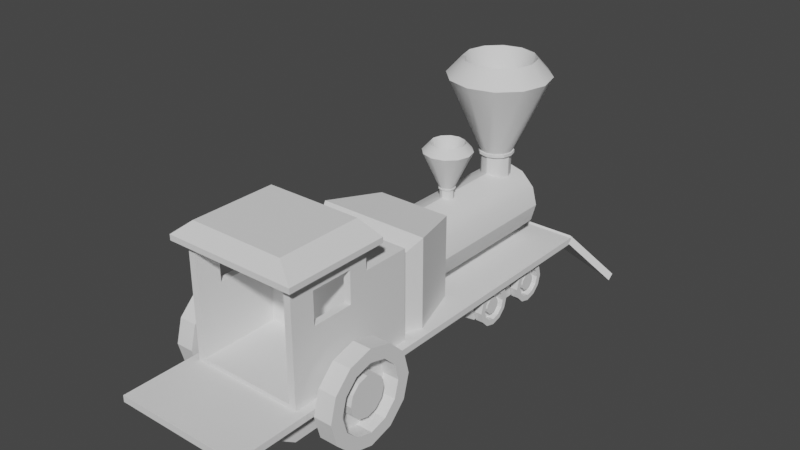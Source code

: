 # Source: train.blend  (saved by Blender 3.3.6; exported with 4.5.12 LTS)
import bpy
from mathutils import Matrix  # noqa: F401  (used for matrix-valued properties, if any)

bpy.ops.wm.read_factory_settings(use_empty=True)
scene = bpy.context.scene
scene.name = 'Scene'

# ---- collections
col_collection = bpy.data.collections.new('Collection'); scene.collection.children.link(col_collection)

# ---- node groups
ng_auto_smooth = bpy.data.node_groups.new('Auto Smooth', 'GeometryNodeTree')
_s = ng_auto_smooth.interface.new_socket(name='Geometry', in_out='OUTPUT', socket_type='NodeSocketGeometry')
_s = ng_auto_smooth.interface.new_socket(name='Geometry', in_out='INPUT', socket_type='NodeSocketGeometry')
_s = ng_auto_smooth.interface.new_socket(name='Angle', in_out='INPUT', socket_type='NodeSocketFloat')
_s.subtype = 'ANGLE'
_s.min_value = 0.0
_s.max_value = 3.142
ng_auto_smooth.is_modifier = True
_N = ng_auto_smooth.nodes; _L = ng_auto_smooth.links
n0 = _N.new('NodeGroupOutput'); n0.name = 'Group Output'; n0.location = (480, -100)
n1 = _N.new('NodeGroupInput'); n1.name = 'Group Input'; n1.location = (-420, -300)
n2 = _N.new('NodeGroupInput'); n2.name = 'Group Input.001'; n2.location = (-60, -100)
n3 = _N.new('GeometryNodeSetShadeSmooth'); n3.name = 'Set Shade Smooth'; n3.location = (120, -100)
n3.domain = 'EDGE'
n4 = _N.new('GeometryNodeSetShadeSmooth'); n4.name = 'Set Shade Smooth.001'; n4.location = (300, -100)
n5 = _N.new('GeometryNodeInputMeshEdgeAngle'); n5.name = 'Edge Angle'; n5.location = (-420, -220)
n6 = _N.new('GeometryNodeInputEdgeSmooth'); n6.name = 'Is Edge Smooth'; n6.location = (-60, -160)
n7 = _N.new('GeometryNodeInputShadeSmooth'); n7.name = 'Is Face Smooth'; n7.location = (-240, -340)
n8 = _N.new('FunctionNodeBooleanMath'); n8.name = 'Boolean Math'; n8.location = (-60, -220)
n9 = _N.new('FunctionNodeCompare'); n9.name = 'Compare'; n9.location = (-240, -180)
n9.operation = 'LESS_EQUAL'
_L.new(n5.outputs[0], n9.inputs[0])
_L.new(n4.outputs[0], n0.inputs[0])
_L.new(n1.outputs[1], n9.inputs[1])
_L.new(n9.outputs[0], n8.inputs[0])
_L.new(n7.outputs[0], n8.inputs[1])
_L.new(n2.outputs[0], n3.inputs[0])
_L.new(n6.outputs[0], n3.inputs[1])
_L.new(n3.outputs[0], n4.inputs[0])
_L.new(n8.outputs[0], n3.inputs[2])
n0.is_active_output = True

# ---- world
world_world = bpy.data.worlds.new('World'); scene.world = world_world
world_world.use_nodes = True; world_world.node_tree.nodes.clear()
_N = world_world.node_tree.nodes; _L = world_world.node_tree.links
n0 = _N.new('ShaderNodeOutputWorld'); n0.name = 'World Output'; n0.location = (300, 300)
n1 = _N.new('ShaderNodeBackground'); n1.name = 'Background'; n1.location = (10, 300)
n1.inputs[0].default_value = (0.05088, 0.05088, 0.05088, 1.0)
_L.new(n1.outputs[0], n0.inputs[0])
n0.is_active_output = True
world_world.color = (0.05088, 0.05088, 0.05088)
world_world.use_sun_shadow = False
world_world.sun_shadow_jitter_overblur = 0.0

# ---- meshes
me_cube_001 = bpy.data.meshes.new('Cube.001')
me_cube_001.from_pydata([(-1.0, -1.0, -1.0), (-1.0, -1.0, 1.0), (-1.0, 1.0, -1.0), (-1.0, 1.0, 1.0), (1.0, -1.0, -1.0), (1.0, -1.0, 1.0), (1.0, 1.0, -1.0), (1.0, 1.0, 1.0)], [], [(0, 1, 3, 2), (2, 3, 7, 6), (6, 7, 5, 4), (4, 5, 1, 0), (2, 6, 4, 0), (7, 3, 1, 5)])
_uv = me_cube_001.uv_layers.new(name='UVMap')
_uv.uv.foreach_set('vector', [0.375, 0.0, 0.625, 0.0, 0.625, 0.25, 0.375, 0.25, 0.375, 0.25, 0.625, 0.25, 0.625, 0.5, 0.375, 0.5, 0.375, 0.5, 0.625, 0.5, 0.625, 0.75, 0.375, 0.75, 0.375, 0.75, 0.625, 0.75, 0.625, 1.0, 0.375, 1.0, 0.125, 0.5, 0.375, 0.5, 0.375, 0.75, 0.125, 0.75, 0.625, 0.5, 0.875, 0.5, 0.875, 0.75, 0.625, 0.75])
me_cube_001.update()
me_cylinder = bpy.data.meshes.new('Cylinder')
me_cylinder.from_pydata([(0.0, 1.0, -1.0), (0.0, 1.0, 4.015), (0.5, 0.866, -1.0), (0.5, 0.866, 4.015), (0.866, 0.5, -1.0), (0.866, 0.5, 4.015), (1.0, 0.0, -1.0), (1.0, 1.318e-07, 4.015), (0.866, -0.5, -1.0), (0.866, -0.5, 4.015), (0.5, -0.866, -1.0), (0.5, -0.866, 4.015), (0.0, -1.0, -1.0), (0.0, -1.0, 4.015), (-0.5, -0.866, -1.0), (-0.5, -0.866, 4.015), (-0.866, -0.5, -1.0), (-0.866, -0.5, 4.015), (-1.0, 0.0, -1.0), (-1.0, 1.318e-07, 4.015), (-0.866, 0.5, -1.0), (-0.866, 0.5, 4.015), (-0.5, 0.866, -1.0), (-0.5, 0.866, 4.015), (0.0, 0.6806, -1.273), (0.3403, 0.5894, -1.273), (0.5894, 0.3403, -1.273), (0.6806, 2.614e-08, -1.273), (0.5894, -0.3403, -1.273), (0.3403, -0.5894, -1.273), (0.0, -0.6806, -1.273), (-0.3403, -0.5894, -1.273), (-0.5894, -0.3403, -1.273), (-0.6806, 2.614e-08, -1.273), (-0.5894, 0.3403, -1.273), (-0.3403, 0.5894, -1.273)], [], [(0, 1, 3, 2), (2, 3, 5, 4), (4, 5, 7, 6), (6, 7, 9, 8), (8, 9, 11, 10), (10, 11, 13, 12), (12, 13, 15, 14), (14, 15, 17, 16), (16, 17, 19, 18), (18, 19, 21, 20), (3, 1, 23, 21, 19, 17, 15, 13, 11, 9, 7, 5), (20, 21, 23, 22), (22, 23, 1, 0), (22, 0, 24, 35), (24, 25, 26, 27, 28, 29, 30, 31, 32, 33, 34, 35), (0, 2, 25, 24), (4, 6, 27, 26), (20, 22, 35, 34), (2, 4, 26, 25), (18, 20, 34, 33), (16, 18, 33, 32), (14, 16, 32, 31), (12, 14, 31, 30), (10, 12, 30, 29), (8, 10, 29, 28), (6, 8, 28, 27)])
me_cylinder.polygons.foreach_set('use_smooth', [True] * 26)
_uv = me_cylinder.uv_layers.new(name='UVMap')
_uv.uv.foreach_set('vector', [1.0, 0.5, 1.0, 1.0, 0.9167, 1.0, 0.9167, 0.5, 0.9167, 0.5, 0.9167, 1.0, 0.8333, 1.0, 0.8333, 0.5, 0.8333, 0.5, 0.8333, 1.0, 0.75, 1.0, 0.75, 0.5, 0.75, 0.5, 0.75, 1.0, 0.6667, 1.0, 0.6667, 0.5, 0.6667, 0.5, 0.6667, 1.0, 0.5833, 1.0, 0.5833, 0.5, 0.5833, 0.5, 0.5833, 1.0, 0.5, 1.0, 0.5, 0.5, 0.5, 0.5, 0.5, 1.0, 0.4167, 1.0, 0.4167, 0.5, 0.4167, 0.5, 0.4167, 1.0, 0.3333, 1.0, 0.3333, 0.5, 0.3333, 0.5, 0.3333, 1.0, 0.25, 1.0, 0.25, 0.5, 0.25, 0.5, 0.25, 1.0, 0.1667, 1.0, 0.1667, 0.5, 0.37, 0.4578, 0.25, 0.49, 0.13, 0.4578, 0.04215, 0.37, 0.01, 0.25, 0.04215, 0.13, 0.13, 0.04215, 0.25, 0.01, 0.37, 0.04215, 0.4578, 0.13, 0.49, 0.25, 0.4578, 0.37, 0.1667, 0.5, 0.1667, 1.0, 0.08333, 1.0, 0.08333, 0.5, 0.08333, 0.5, 0.08333, 1.0, 7.451e-08, 1.0, 7.451e-08, 0.5, 0.08333, 0.5, 7.451e-08, 0.5, 7.451e-08, 0.5, 0.08333, 0.5, 0.75, 0.49, 0.87, 0.4578, 0.9578, 0.37, 0.99, 0.25, 0.9578, 0.13, 0.87, 0.04215, 0.75, 0.01, 0.63, 0.04215, 0.5422, 0.13, 0.51, 0.25, 0.5422, 0.37, 0.63, 0.4578, 1.0, 0.5, 0.9167, 0.5, 0.9167, 0.5, 1.0, 0.5, 0.8333, 0.5, 0.75, 0.5, 0.75, 0.5, 0.8333, 0.5, 0.1667, 0.5, 0.08333, 0.5, 0.08333, 0.5, 0.1667, 0.5, 0.9167, 0.5, 0.8333, 0.5, 0.8333, 0.5, 0.9167, 0.5, 0.25, 0.5, 0.1667, 0.5, 0.1667, 0.5, 0.25, 0.5, 0.3333, 0.5, 0.25, 0.5, 0.25, 0.5, 0.3333, 0.5, 0.4167, 0.5, 0.3333, 0.5, 0.3333, 0.5, 0.4167, 0.5, 0.5, 0.5, 0.4167, 0.5, 0.4167, 0.5, 0.5, 0.5, 0.5833, 0.5, 0.5, 0.5, 0.5, 0.5, 0.5833, 0.5, 0.6667, 0.5, 0.5833, 0.5, 0.5833, 0.5, 0.6667, 0.5, 0.75, 0.5, 0.6667, 0.5, 0.6667, 0.5, 0.75, 0.5])
me_cylinder.update()
me_cube_002 = bpy.data.meshes.new('Cube.002')
me_cube_002.from_pydata([(-1.0, -1.284, -1.0), (-1.0, -1.284, 0.4638), (-0.672, 1.0, -1.0), (-0.8758, -1.376, -0.8892), (-0.672, 1.0, 0.3555), (-0.8758, -1.376, 0.8085), (1.0, -1.284, -1.0), (1.0, -1.284, 0.4638), (0.672, 1.0, -1.0), (0.8758, -1.376, -0.8892), (0.672, 1.0, 0.3555), (0.8758, -1.376, 0.8085), (-1.0, 0.0, -1.0), (-1.0, 0.0, 0.4638), (1.0, 0.0, -1.0), (1.0, 0.0, 0.4638), (-1.0, -2.789, -1.0), (-1.0, -2.789, 0.4638), (1.0, -2.789, -1.0), (1.0, -2.789, 0.4638), (-1.0, -1.284, 0.8462), (1.0, -1.284, 0.8462), (-1.0, -2.789, 0.8462), (1.0, -2.789, 0.8462), (-0.848, -1.284, 1.164), (0.848, -1.284, 1.164), (-0.848, -2.789, 1.164), (0.848, -2.789, 1.164), (1.171, -1.112, 0.8462), (-1.171, -1.112, 0.8462), (1.171, -2.96, 0.8462), (-1.171, -2.96, 0.8462), (1.171, -1.112, 0.9323), (-1.171, -1.112, 0.9323), (1.171, -2.96, 0.9323), (-1.171, -2.96, 0.9323), (1.0, -2.359, 0.4638), (1.0, -1.621, 0.6027), (1.0, -1.621, 0.4638), (1.0, -2.359, 0.6027), (1.0, -2.359, 0.1044), (1.0, -1.621, 0.1044), (-1.0, -1.621, 0.1044), (-1.0, -2.359, 0.4638), (-1.0, -2.359, 0.1044), (-1.0, -1.621, 0.4638), (-1.0, -2.359, 0.6027), (-1.0, -1.621, 0.6027), (-0.8758, -2.789, 0.4638), (0.8758, -2.789, -0.8892), (0.8758, -2.789, 0.4638), (-0.8758, -2.789, -0.8892), (0.8758, -2.789, 0.5057), (0.8758, -2.789, 0.8085), (-0.8758, -2.789, 0.8085), (0.8758, -1.621, 0.1044), (-0.8758, -1.621, 0.1044), (-0.8758, -1.621, 0.6027), (0.8758, -1.621, 0.6027), (0.8758, -2.359, 0.1044), (-0.8758, -2.359, 0.1044), (-0.8758, -2.359, 0.4638), (0.8758, -2.359, 0.4724), (-0.8758, -2.359, 0.6027), (0.8758, -2.359, 0.6027), (0.8767, -0.2814, -0.9884), (-0.8767, -0.2814, -0.9884), (-0.8767, -0.2814, 0.2949), (0.8767, -0.2814, 0.2949), (1.0, -0.4282, -1.0), (-1.0, -0.4282, -1.0), (-1.0, -0.4282, 0.4638), (1.0, -0.4282, 0.4638)], [], [(12, 13, 4, 2), (2, 4, 10, 8), (69, 72, 7, 6), (37, 38, 7, 21, 23, 19, 36, 39), (70, 69, 6, 0), (72, 71, 1, 7), (10, 4, 13, 15), (2, 8, 14, 12), (8, 10, 15, 14), (66, 67, 13, 12), (17, 16, 18, 19, 50, 49, 51, 48), (40, 36, 19, 18, 6, 7, 38, 41), (42, 45, 1, 0, 16, 17, 43, 44), (0, 6, 18, 16), (24, 25, 32, 33), (52, 50, 19, 23, 22, 17, 48, 54, 53), (46, 43, 17, 22, 20, 1, 45, 47), (7, 1, 20, 21), (25, 24, 26, 27), (26, 24, 33, 35), (22, 23, 30, 31), (23, 21, 28, 30), (30, 28, 32, 34), (31, 30, 34, 35), (29, 31, 35, 33), (28, 29, 33, 32), (20, 22, 31, 29), (25, 27, 34, 32), (21, 20, 29, 28), (27, 26, 35, 34), (41, 38, 37, 58, 55), (47, 45, 42, 56, 57), (44, 43, 46, 63, 61, 60), (64, 39, 36, 40, 59, 62), (42, 44, 60, 56), (40, 41, 55, 59), (58, 37, 39, 64), (46, 47, 57, 63), (57, 5, 54, 48, 61, 63), (48, 51, 3, 5, 57, 56, 60, 61), (3, 9, 11, 5), (62, 52, 53, 11, 58, 64), (11, 9, 49, 50, 52, 62, 59, 55, 58), (49, 9, 3, 51), (54, 5, 11, 53), (70, 71, 67, 66), (15, 13, 67, 68), (12, 14, 65, 66), (14, 15, 68, 65), (0, 1, 71, 70), (68, 67, 71, 72), (66, 65, 69, 70), (65, 68, 72, 69)])
me_cube_002.polygons.foreach_set('use_smooth', [1, 1, 1, 1, 1, 1, 1, 1, 1, 1, 1, 1, 1, 1, 1, 1, 1, 1, 1, 1, 1, 1, 1, 1, 1, 1, 1, 1, 1, 1, 0, 0, 0, 0, 0, 0, 0, 0, 0, 0, 0, 0, 0, 0, 0, 1, 1, 1, 1, 1, 1, 1, 1])
_uv = me_cube_002.uv_layers.new(name='UVMap')
_uv.uv.foreach_set('vector', [0.375, 0.125, 0.625, 0.125, 0.625, 0.25, 0.375, 0.25, 0.375, 0.25, 0.625, 0.25, 0.625, 0.5, 0.375, 0.5, 0.375, 0.6667, 0.625, 0.6667, 0.625, 0.75, 0.375, 0.75, 0.625, 0.75, 0.625, 0.75, 0.625, 0.75, 0.625, 0.75, 0.625, 0.75, 0.625, 0.75, 0.625, 0.75, 0.625, 0.75, 0.125, 0.6667, 0.375, 0.6667, 0.375, 0.75, 0.125, 0.75, 0.625, 0.6667, 0.875, 0.6667, 0.875, 0.75, 0.625, 0.75, 0.625, 0.5, 0.875, 0.5, 0.875, 0.625, 0.625, 0.625, 0.125, 0.5, 0.375, 0.5, 0.375, 0.625, 0.125, 0.625, 0.375, 0.5, 0.625, 0.5, 0.625, 0.625, 0.375, 0.625, 0.375, 0.0976, 0.625, 0.0976, 0.625, 0.125, 0.375, 0.125, 0.625, 1.0, 0.375, 1.0, 0.375, 0.75, 0.625, 0.75, 0.625, 0.7655, 0.3939, 0.7655, 0.3939, 0.9845, 0.625, 0.9845, 0.5636, 0.75, 0.625, 0.75, 0.625, 0.75, 0.375, 0.75, 0.375, 0.75, 0.625, 0.75, 0.625, 0.75, 0.5636, 0.75, 0.5636, 0.0, 0.625, 0.0, 0.625, 0.0, 0.375, 0.0, 0.375, 0.0, 0.625, 0.0, 0.625, 0.0, 0.5636, 0.0, 0.125, 0.75, 0.375, 0.75, 0.375, 0.75, 0.125, 0.75, 0.875, 0.75, 0.625, 0.75, 0.625, 0.75, 0.875, 0.75, 0.625, 0.7655, 0.625, 0.7655, 0.625, 0.75, 0.625, 0.75, 0.625, 1.0, 0.625, 1.0, 0.625, 0.9845, 0.625, 0.9845, 0.625, 0.7655, 0.625, 0.0, 0.625, 0.0, 0.625, 0.0, 0.625, 0.0, 0.625, 0.0, 0.625, 0.0, 0.625, 0.0, 0.625, 0.0, 0.625, 0.75, 0.875, 0.75, 0.875, 0.75, 0.625, 0.75, 0.625, 0.75, 0.875, 0.75, 0.875, 0.75, 0.625, 0.75, 0.875, 0.75, 0.875, 0.75, 0.875, 0.75, 0.875, 0.75, 0.625, 1.0, 0.625, 0.75, 0.625, 0.75, 0.625, 1.0, 0.625, 0.75, 0.625, 0.75, 0.625, 0.75, 0.625, 0.75, 0.625, 0.75, 0.625, 0.75, 0.625, 0.75, 0.625, 0.75, 0.625, 1.0, 0.625, 0.75, 0.625, 0.75, 0.625, 1.0, 0.625, 0.0, 0.625, 0.0, 0.625, 0.0, 0.625, 0.0, 0.625, 0.75, 0.875, 0.75, 0.875, 0.75, 0.625, 0.75, 0.625, 0.0, 0.625, 0.0, 0.625, 0.0, 0.625, 0.0, 0.625, 0.75, 0.625, 0.75, 0.625, 0.75, 0.625, 0.75, 0.625, 0.75, 0.875, 0.75, 0.875, 0.75, 0.625, 0.75, 0.625, 0.75, 0.875, 0.75, 0.875, 0.75, 0.625, 0.75, 0.375, 0.4429, 0.5553, 0.4429, 0.625, 0.4429, 0.625, 0.4345, 0.375, 0.4345, 0.625, 0.3071, 0.5553, 0.3071, 0.375, 0.3071, 0.375, 0.3155, 0.625, 0.3155, 0.375, 0.9429, 0.5553, 0.9429, 0.625, 0.9429, 0.625, 0.9345, 0.5553, 0.9345, 0.375, 0.9345, 0.625, 0.8155, 0.625, 0.8071, 0.5553, 0.8071, 0.375, 0.8071, 0.375, 0.8155, 0.5597, 0.8155, 0.1821, 0.5, 0.1821, 0.75, 0.1905, 0.75, 0.1905, 0.5, 0.3179, 0.75, 0.3179, 0.5, 0.3095, 0.5, 0.3095, 0.75, 0.6905, 0.5, 0.6821, 0.5, 0.6821, 0.75, 0.6905, 0.75, 0.8179, 0.75, 0.8179, 0.5, 0.8095, 0.5, 0.8095, 0.75, 0.5947, 0.2144, 0.625, 0.25, 0.625, 0.0446, 0.5742, 0.0446, 0.5742, 0.1071, 0.5947, 0.1071, 0.5742, 0.0446, 0.375, 0.0446, 0.375, 0.25, 0.625, 0.25, 0.5947, 0.2144, 0.5213, 0.2144, 0.5213, 0.1071, 0.5742, 0.1071, 0.375, 0.25, 0.375, 0.5, 0.625, 0.5, 0.625, 0.25, 0.5755, 0.6429, 0.5804, 0.7054, 0.625, 0.7054, 0.625, 0.5, 0.5947, 0.5356, 0.5947, 0.6429, 0.625, 0.5, 0.375, 0.5, 0.375, 0.7054, 0.5742, 0.7054, 0.5804, 0.7054, 0.5755, 0.6429, 0.5213, 0.6429, 0.5213, 0.5356, 0.5947, 0.5356, 0.375, 0.7054, 0.375, 0.5, 0.125, 0.5, 0.125, 0.7054, 0.875, 0.7054, 0.875, 0.5, 0.625, 0.5, 0.625, 0.7054, 0.375, 0.0833, 0.625, 0.0833, 0.625, 0.0976, 0.375, 0.0976, 0.625, 0.625, 0.875, 0.625, 0.875, 0.6524, 0.625, 0.6524, 0.125, 0.625, 0.375, 0.625, 0.375, 0.6524, 0.125, 0.6524, 0.375, 0.625, 0.625, 0.625, 0.625, 0.6524, 0.375, 0.6524, 0.375, 0.0, 0.625, 0.0, 0.625, 0.0833, 0.375, 0.0833, 0.625, 0.6524, 0.875, 0.6524, 0.875, 0.6667, 0.625, 0.6667, 0.125, 0.6524, 0.375, 0.6524, 0.375, 0.6667, 0.125, 0.6667, 0.375, 0.6524, 0.625, 0.6524, 0.625, 0.6667, 0.375, 0.6667])
me_cube_002.materials.append(None)
me_cube_002.update()
me_cylinder_001 = bpy.data.meshes.new('Cylinder.001')
me_cylinder_001.from_pydata([(0.0, 1.0, -1.0), (0.0, 1.0, 1.0), (0.5, 0.866, -1.0), (0.5, 0.866, 1.0), (0.866, 0.5, -1.0), (0.866, 0.5, 1.0), (1.0, 0.0, -1.0), (1.0, 0.0, 1.0), (0.866, -0.5, -1.0), (0.866, -0.5, 1.0), (0.5, -0.866, -1.0), (0.5, -0.866, 1.0), (0.0, -1.0, -1.0), (0.0, -1.0, 1.0), (-0.5, -0.866, -1.0), (-0.5, -0.866, 1.0), (-0.866, -0.5, -1.0), (-0.866, -0.5, 1.0), (-1.0, 0.0, -1.0), (-1.0, 0.0, 1.0), (-0.866, 0.5, -1.0), (-0.866, 0.5, 1.0), (-0.5, 0.866, -1.0), (-0.5, 0.866, 1.0), (0.5866, 1.016, 1.112), (-1.797e-17, 1.173, 1.112), (1.016, 0.5866, 1.112), (1.173, -1.652e-07, 1.112), (1.016, -0.5866, 1.112), (0.5866, -1.016, 1.112), (-1.797e-17, -1.173, 1.112), (-0.5866, -1.016, 1.112), (-1.016, -0.5866, 1.112), (-1.173, -1.652e-07, 1.112), (-1.016, 0.5866, 1.112), (-0.5866, 1.016, 1.112), (0.5866, 1.016, 1.308), (-1.797e-17, 1.173, 1.308), (1.016, 0.5866, 1.308), (1.173, -1.652e-07, 1.308), (1.016, -0.5866, 1.308), (0.5866, -1.016, 1.308), (-1.797e-17, -1.173, 1.308), (-0.5866, -1.016, 1.308), (-1.016, -0.5866, 1.308), (-1.173, -1.652e-07, 1.308), (-1.016, 0.5866, 1.308), (-0.5866, 1.016, 1.308), (0.5332, 0.9235, 1.308), (-8.95e-10, 1.066, 1.308), (0.9235, 0.5332, 1.308), (1.066, -6.324e-08, 1.308), (0.9235, -0.5332, 1.308), (0.5332, -0.9235, 1.308), (-8.95e-10, -1.066, 1.308), (-0.5332, -0.9235, 1.308), (-0.9235, -0.5332, 1.308), (-1.066, -6.324e-08, 1.308), (-0.9235, 0.5332, 1.308), (-0.5332, 0.9235, 1.308), (1.707, 2.957, 6.4), (-2.866e-09, 3.414, 6.4), (2.957, 1.707, 6.4), (3.414, -2.303e-06, 6.4), (2.957, -1.707, 6.4), (1.707, -2.957, 6.4), (-2.866e-09, -3.414, 6.4), (-1.707, -2.957, 6.4), (-2.957, -1.707, 6.4), (-3.414, -2.303e-06, 6.4), (-2.957, 1.707, 6.4), (-1.707, 2.957, 6.4), (1.193, 2.067, 7.545), (-1.087e-08, 2.387, 7.545), (2.067, 1.193, 7.545), (2.387, -2.184e-06, 7.545), (2.067, -1.193, 7.545), (1.193, -2.067, 7.545), (-1.087e-08, -2.387, 7.545), (-1.193, -2.067, 7.545), (-2.067, -1.193, 7.545), (-2.387, -2.184e-06, 7.545), (-2.067, 1.193, 7.545), (-1.193, 2.067, 7.545), (0.2866, 0.4964, 0.02055), (-1.007e-08, 0.5732, 0.02055), (0.4964, 0.2866, 0.02055), (0.5732, -1.974e-06, 0.02055), (0.4964, -0.2866, 0.02055), (0.2866, -0.4964, 0.02055), (-1.007e-08, -0.5732, 0.02055), (-0.2866, -0.4964, 0.02055), (-0.4964, -0.2866, 0.02055), (-0.5732, -1.974e-06, 0.02055), (-0.4964, 0.2866, 0.02055), (-0.2866, 0.4964, 0.02055)], [], [(0, 1, 3, 2), (2, 3, 5, 4), (4, 5, 7, 6), (6, 7, 9, 8), (8, 9, 11, 10), (10, 11, 13, 12), (12, 13, 15, 14), (14, 15, 17, 16), (16, 17, 19, 18), (18, 19, 21, 20), (15, 13, 30, 31), (20, 21, 23, 22), (22, 23, 1, 0), (0, 2, 4, 6, 8, 10, 12, 14, 16, 18, 20, 22), (26, 24, 36, 38), (13, 11, 29, 30), (11, 9, 28, 29), (9, 7, 27, 28), (1, 23, 35, 25), (3, 1, 25, 24), (7, 5, 26, 27), (23, 21, 34, 35), (5, 3, 24, 26), (21, 19, 33, 34), (19, 17, 32, 33), (17, 15, 31, 32), (37, 47, 59, 49), (33, 32, 44, 45), (30, 29, 41, 42), (27, 26, 38, 39), (34, 33, 45, 46), (31, 30, 42, 43), (28, 27, 39, 40), (35, 34, 46, 47), (24, 25, 37, 36), (32, 31, 43, 44), (29, 28, 40, 41), (25, 35, 47, 37), (53, 52, 64, 65), (38, 36, 48, 50), (45, 44, 56, 57), (42, 41, 53, 54), (39, 38, 50, 51), (46, 45, 57, 58), (43, 42, 54, 55), (40, 39, 51, 52), (47, 46, 58, 59), (36, 37, 49, 48), (44, 43, 55, 56), (41, 40, 52, 53), (65, 64, 76, 77), (49, 59, 71, 61), (50, 48, 60, 62), (57, 56, 68, 69), (54, 53, 65, 66), (51, 50, 62, 63), (58, 57, 69, 70), (55, 54, 66, 67), (52, 51, 63, 64), (59, 58, 70, 71), (48, 49, 61, 60), (56, 55, 67, 68), (80, 79, 91, 92), (61, 71, 83, 73), (62, 60, 72, 74), (69, 68, 80, 81), (66, 65, 77, 78), (63, 62, 74, 75), (70, 69, 81, 82), (67, 66, 78, 79), (64, 63, 75, 76), (71, 70, 82, 83), (60, 61, 73, 72), (68, 67, 79, 80), (84, 85, 95, 94, 93, 92, 91, 90, 89, 88, 87, 86), (77, 76, 88, 89), (73, 83, 95, 85), (74, 72, 84, 86), (81, 80, 92, 93), (78, 77, 89, 90), (75, 74, 86, 87), (82, 81, 93, 94), (79, 78, 90, 91), (76, 75, 87, 88), (83, 82, 94, 95), (72, 73, 85, 84)])
me_cylinder_001.polygons.foreach_set('use_smooth', [True] * 86)
_uv = me_cylinder_001.uv_layers.new(name='UVMap')
_uv.uv.foreach_set('vector', [1.0, 0.5, 1.0, 1.0, 0.9167, 1.0, 0.9167, 0.5, 0.9167, 0.5, 0.9167, 1.0, 0.8333, 1.0, 0.8333, 0.5, 0.8333, 0.5, 0.8333, 1.0, 0.75, 1.0, 0.75, 0.5, 0.75, 0.5, 0.75, 1.0, 0.6667, 1.0, 0.6667, 0.5, 0.6667, 0.5, 0.6667, 1.0, 0.5833, 1.0, 0.5833, 0.5, 0.5833, 0.5, 0.5833, 1.0, 0.5, 1.0, 0.5, 0.5, 0.5, 0.5, 0.5, 1.0, 0.4167, 1.0, 0.4167, 0.5, 0.4167, 0.5, 0.4167, 1.0, 0.3333, 1.0, 0.3333, 0.5, 0.3333, 0.5, 0.3333, 1.0, 0.25, 1.0, 0.25, 0.5, 0.25, 0.5, 0.25, 1.0, 0.1667, 1.0, 0.1667, 0.5, 0.4167, 1.0, 0.5, 1.0, 0.5, 1.0, 0.4167, 1.0, 0.1667, 0.5, 0.1667, 1.0, 0.08333, 1.0, 0.08333, 0.5, 0.08333, 0.5, 0.08333, 1.0, 7.451e-08, 1.0, 7.451e-08, 0.5, 0.75, 0.49, 0.87, 0.4578, 0.9578, 0.37, 0.99, 0.25, 0.9578, 0.13, 0.87, 0.04215, 0.75, 0.01, 0.63, 0.04215, 0.5422, 0.13, 0.51, 0.25, 0.5422, 0.37, 0.63, 0.4578, 0.8333, 1.0, 0.9167, 1.0, 0.9167, 1.0, 0.8333, 1.0, 0.5, 1.0, 0.5833, 1.0, 0.5833, 1.0, 0.5, 1.0, 0.5833, 1.0, 0.6667, 1.0, 0.6667, 1.0, 0.5833, 1.0, 0.6667, 1.0, 0.75, 1.0, 0.75, 1.0, 0.6667, 1.0, 7.451e-08, 1.0, 0.08333, 1.0, 0.08333, 1.0, 7.451e-08, 1.0, 0.9167, 1.0, 1.0, 1.0, 1.0, 1.0, 0.9167, 1.0, 0.75, 1.0, 0.8333, 1.0, 0.8333, 1.0, 0.75, 1.0, 0.08333, 1.0, 0.1667, 1.0, 0.1667, 1.0, 0.08333, 1.0, 0.8333, 1.0, 0.9167, 1.0, 0.9167, 1.0, 0.8333, 1.0, 0.1667, 1.0, 0.25, 1.0, 0.25, 1.0, 0.1667, 1.0, 0.25, 1.0, 0.3333, 1.0, 0.3333, 1.0, 0.25, 1.0, 0.3333, 1.0, 0.4167, 1.0, 0.4167, 1.0, 0.3333, 1.0, 7.451e-08, 1.0, 0.08333, 1.0, 0.08333, 1.0, 7.451e-08, 1.0, 0.25, 1.0, 0.3333, 1.0, 0.3333, 1.0, 0.25, 1.0, 0.5, 1.0, 0.5833, 1.0, 0.5833, 1.0, 0.5, 1.0, 0.75, 1.0, 0.8333, 1.0, 0.8333, 1.0, 0.75, 1.0, 0.1667, 1.0, 0.25, 1.0, 0.25, 1.0, 0.1667, 1.0, 0.4167, 1.0, 0.5, 1.0, 0.5, 1.0, 0.4167, 1.0, 0.6667, 1.0, 0.75, 1.0, 0.75, 1.0, 0.6667, 1.0, 0.08333, 1.0, 0.1667, 1.0, 0.1667, 1.0, 0.08333, 1.0, 0.9167, 1.0, 1.0, 1.0, 1.0, 1.0, 0.9167, 1.0, 0.3333, 1.0, 0.4167, 1.0, 0.4167, 1.0, 0.3333, 1.0, 0.5833, 1.0, 0.6667, 1.0, 0.6667, 1.0, 0.5833, 1.0, 7.451e-08, 1.0, 0.08333, 1.0, 0.08333, 1.0, 7.451e-08, 1.0, 0.5833, 1.0, 0.6667, 1.0, 0.6667, 1.0, 0.5833, 1.0, 0.8333, 1.0, 0.9167, 1.0, 0.9167, 1.0, 0.8333, 1.0, 0.25, 1.0, 0.3333, 1.0, 0.3333, 1.0, 0.25, 1.0, 0.5, 1.0, 0.5833, 1.0, 0.5833, 1.0, 0.5, 1.0, 0.75, 1.0, 0.8333, 1.0, 0.8333, 1.0, 0.75, 1.0, 0.1667, 1.0, 0.25, 1.0, 0.25, 1.0, 0.1667, 1.0, 0.4167, 1.0, 0.5, 1.0, 0.5, 1.0, 0.4167, 1.0, 0.6667, 1.0, 0.75, 1.0, 0.75, 1.0, 0.6667, 1.0, 0.08333, 1.0, 0.1667, 1.0, 0.1667, 1.0, 0.08333, 1.0, 0.9167, 1.0, 1.0, 1.0, 1.0, 1.0, 0.9167, 1.0, 0.3333, 1.0, 0.4167, 1.0, 0.4167, 1.0, 0.3333, 1.0, 0.5833, 1.0, 0.6667, 1.0, 0.6667, 1.0, 0.5833, 1.0, 0.5833, 1.0, 0.6667, 1.0, 0.6667, 1.0, 0.5833, 1.0, 7.451e-08, 1.0, 0.08333, 1.0, 0.08333, 1.0, 7.451e-08, 1.0, 0.8333, 1.0, 0.9167, 1.0, 0.9167, 1.0, 0.8333, 1.0, 0.25, 1.0, 0.3333, 1.0, 0.3333, 1.0, 0.25, 1.0, 0.5, 1.0, 0.5833, 1.0, 0.5833, 1.0, 0.5, 1.0, 0.75, 1.0, 0.8333, 1.0, 0.8333, 1.0, 0.75, 1.0, 0.1667, 1.0, 0.25, 1.0, 0.25, 1.0, 0.1667, 1.0, 0.4167, 1.0, 0.5, 1.0, 0.5, 1.0, 0.4167, 1.0, 0.6667, 1.0, 0.75, 1.0, 0.75, 1.0, 0.6667, 1.0, 0.08333, 1.0, 0.1667, 1.0, 0.1667, 1.0, 0.08333, 1.0, 0.9167, 1.0, 1.0, 1.0, 1.0, 1.0, 0.9167, 1.0, 0.3333, 1.0, 0.4167, 1.0, 0.4167, 1.0, 0.3333, 1.0, 0.3333, 1.0, 0.4167, 1.0, 0.4167, 1.0, 0.3333, 1.0, 7.451e-08, 1.0, 0.08333, 1.0, 0.08333, 1.0, 7.451e-08, 1.0, 0.8333, 1.0, 0.9167, 1.0, 0.9167, 1.0, 0.8333, 1.0, 0.25, 1.0, 0.3333, 1.0, 0.3333, 1.0, 0.25, 1.0, 0.5, 1.0, 0.5833, 1.0, 0.5833, 1.0, 0.5, 1.0, 0.75, 1.0, 0.8333, 1.0, 0.8333, 1.0, 0.75, 1.0, 0.1667, 1.0, 0.25, 1.0, 0.25, 1.0, 0.1667, 1.0, 0.4167, 1.0, 0.5, 1.0, 0.5, 1.0, 0.4167, 1.0, 0.6667, 1.0, 0.75, 1.0, 0.75, 1.0, 0.6667, 1.0, 0.08333, 1.0, 0.1667, 1.0, 0.1667, 1.0, 0.08333, 1.0, 0.9167, 1.0, 1.0, 1.0, 1.0, 1.0, 0.9167, 1.0, 0.3333, 1.0, 0.4167, 1.0, 0.4167, 1.0, 0.3333, 1.0, 0.37, 0.4578, 0.25, 0.49, 0.13, 0.4578, 0.04215, 0.37, 0.01, 0.25, 0.04215, 0.13, 0.13, 0.04215, 0.25, 0.01, 0.37, 0.04215, 0.4578, 0.13, 0.49, 0.25, 0.4578, 0.37, 0.5833, 1.0, 0.6667, 1.0, 0.6667, 1.0, 0.5833, 1.0, 7.451e-08, 1.0, 0.08333, 1.0, 0.08333, 1.0, 7.451e-08, 1.0, 0.8333, 1.0, 0.9167, 1.0, 0.9167, 1.0, 0.8333, 1.0, 0.25, 1.0, 0.3333, 1.0, 0.3333, 1.0, 0.25, 1.0, 0.5, 1.0, 0.5833, 1.0, 0.5833, 1.0, 0.5, 1.0, 0.75, 1.0, 0.8333, 1.0, 0.8333, 1.0, 0.75, 1.0, 0.1667, 1.0, 0.25, 1.0, 0.25, 1.0, 0.1667, 1.0, 0.4167, 1.0, 0.5, 1.0, 0.5, 1.0, 0.4167, 1.0, 0.6667, 1.0, 0.75, 1.0, 0.75, 1.0, 0.6667, 1.0, 0.08333, 1.0, 0.1667, 1.0, 0.1667, 1.0, 0.08333, 1.0, 0.9167, 1.0, 1.0, 1.0, 1.0, 1.0, 0.9167, 1.0])
me_cylinder_001.update()
me_cube_004 = bpy.data.meshes.new('Cube.004')
me_cube_004.from_pydata([(2.147, -1.188, 0.007695), (2.147, -0.9711, 1.19), (3.245, -0.005448, -11.97), (3.245, 0.2116, -10.79), (0.0, 1.275, -11.97), (0.0, 1.492, -10.79), (0.0, -1.188, 0.007695), (0.0, -0.9711, 1.19)], [], [(4, 5, 3, 2), (2, 3, 1, 0), (4, 2, 0, 6), (3, 5, 7, 1), (0, 1, 7, 6)])
_uv = me_cube_004.uv_layers.new(name='UVMap')
_uv.uv.foreach_set('vector', [0.375, 0.375, 0.625, 0.375, 0.625, 0.5, 0.375, 0.5, 0.375, 0.5, 0.625, 0.5, 0.625, 0.75, 0.375, 0.75, 0.25, 0.5, 0.375, 0.5, 0.375, 0.75, 0.25, 0.75, 0.625, 0.5, 0.75, 0.5, 0.75, 0.75, 0.625, 0.75, 0.375, 0.75, 0.625, 0.75, 0.625, 0.875, 0.375, 0.875])
me_cube_004.update()
me_cube_005 = bpy.data.meshes.new('Cube.005')
me_cube_005.from_pydata([(-1.0, -2.317, -0.06139), (-1.0, -3.898, 1.0), (-1.0, 0.4927, -0.06139), (-1.0, 2.073, 1.0), (1.0, -2.317, -0.06139), (1.0, -3.898, 1.0), (1.0, 0.4927, -0.06139), (1.0, 2.073, 1.0), (-1.0, -10.41, -0.06139), (-1.0, -11.99, 1.0), (-1.0, -7.597, -0.06139), (-1.0, -6.016, 1.0), (1.0, -10.41, -0.06139), (1.0, -11.99, 1.0), (1.0, -7.597, -0.06139), (1.0, -6.016, 1.0)], [], [(0, 1, 3, 2), (2, 3, 7, 6), (6, 7, 5, 4), (4, 5, 1, 0), (2, 6, 4, 0), (7, 3, 1, 5), (8, 9, 11, 10), (10, 11, 15, 14), (14, 15, 13, 12), (12, 13, 9, 8), (10, 14, 12, 8), (15, 11, 9, 13)])
_uv = me_cube_005.uv_layers.new(name='UVMap')
_uv.uv.foreach_set('vector', [0.375, 0.0, 0.625, 0.0, 0.625, 0.25, 0.375, 0.25, 0.375, 0.25, 0.625, 0.25, 0.625, 0.5, 0.375, 0.5, 0.375, 0.5, 0.625, 0.5, 0.625, 0.75, 0.375, 0.75, 0.375, 0.75, 0.625, 0.75, 0.625, 1.0, 0.375, 1.0, 0.125, 0.5, 0.375, 0.5, 0.375, 0.75, 0.125, 0.75, 0.625, 0.5, 0.875, 0.5, 0.875, 0.75, 0.625, 0.75, 0.375, 0.0, 0.625, 0.0, 0.625, 0.25, 0.375, 0.25, 0.375, 0.25, 0.625, 0.25, 0.625, 0.5, 0.375, 0.5, 0.375, 0.5, 0.625, 0.5, 0.625, 0.75, 0.375, 0.75, 0.375, 0.75, 0.625, 0.75, 0.625, 1.0, 0.375, 1.0, 0.125, 0.5, 0.375, 0.5, 0.375, 0.75, 0.125, 0.75, 0.625, 0.5, 0.875, 0.5, 0.875, 0.75, 0.625, 0.75])
me_cube_005.update()
me_cylinder_002 = bpy.data.meshes.new('Cylinder.002')
me_cylinder_002.from_pydata([(-2.025e-07, 1.0, -14.91), (-2.025e-07, 1.0, -12.91), (0.5, 0.866, -14.91), (0.5, 0.866, -12.91), (0.866, 0.5, -14.91), (0.866, 0.5, -12.91), (1.0, 0.0, -14.91), (1.0, 0.0, -12.91), (0.866, -0.5, -14.91), (0.866, -0.5, -12.91), (0.5, -0.866, -14.91), (0.5, -0.866, -12.91), (-2.025e-07, -1.0, -14.91), (-2.025e-07, -1.0, -12.91), (-0.5, -0.866, -14.91), (-0.5, -0.866, -12.91), (-0.866, -0.5, -14.91), (-0.866, -0.5, -12.91), (-1.0, 0.0, -14.91), (-1.0, 0.0, -12.91), (-0.866, 0.5, -14.91), (-0.866, 0.5, -12.91), (-0.5, 0.866, -14.91), (-0.5, 0.866, -12.91), (-1.79e-07, 0.7173, -14.91), (0.3587, 0.6212, -14.91), (0.6212, 0.3587, -14.91), (0.7173, 0.0, -14.91), (0.6212, -0.3587, -14.91), (0.3587, -0.6212, -14.91), (-1.79e-07, -0.7173, -14.91), (-0.3587, -0.6212, -14.91), (-0.6212, -0.3587, -14.91), (-0.7173, 0.0, -14.91), (-0.6212, 0.3587, -14.91), (-0.3587, 0.6212, -14.91), (-1.584e-07, 0.7173, -13.12), (0.3587, 0.6212, -13.12), (0.6212, 0.3587, -13.12), (0.7173, 0.0, -13.12), (0.6212, -0.3587, -13.12), (0.3587, -0.6212, -13.12), (-1.584e-07, -0.7173, -13.12), (-0.3587, -0.6212, -13.12), (-0.6212, -0.3587, -13.12), (-0.7173, 0.0, -13.12), (-0.6212, 0.3587, -13.12), (-0.3587, 0.6212, -13.12), (-1.424e-07, 0.4245, -13.12), (0.2123, 0.3677, -13.12), (0.3677, 0.2123, -13.12), (0.4245, 0.0, -13.12), (0.3677, -0.2123, -13.12), (0.2123, -0.3677, -13.12), (-1.424e-07, -0.4245, -13.12), (-0.2123, -0.3677, -13.12), (-0.3677, -0.2123, -13.12), (-0.4245, 0.0, -13.12), (-0.3677, 0.2123, -13.12), (-0.2123, 0.3677, -13.12), (-1.424e-07, 0.4245, -14.49), (0.2123, 0.3677, -14.49), (0.3677, 0.2123, -14.49), (0.4245, 0.0, -14.49), (0.3677, -0.2123, -14.49), (0.2123, -0.3677, -14.49), (-1.424e-07, -0.4245, -14.49), (-0.2123, -0.3677, -14.49), (-0.3677, -0.2123, -14.49), (-0.4245, 0.0, -14.49), (-0.3677, 0.2123, -14.49), (-0.2123, 0.3677, -14.49)], [], [(0, 1, 3, 2), (2, 3, 5, 4), (4, 5, 7, 6), (6, 7, 9, 8), (8, 9, 11, 10), (10, 11, 13, 12), (12, 13, 15, 14), (14, 15, 17, 16), (16, 17, 19, 18), (18, 19, 21, 20), (3, 1, 23, 21, 19, 17, 15, 13, 11, 9, 7, 5), (20, 21, 23, 22), (22, 23, 1, 0), (22, 0, 24, 35), (29, 30, 42, 41), (0, 2, 25, 24), (4, 6, 27, 26), (20, 22, 35, 34), (2, 4, 26, 25), (18, 20, 34, 33), (16, 18, 33, 32), (14, 16, 32, 31), (12, 14, 31, 30), (10, 12, 30, 29), (8, 10, 29, 28), (6, 8, 28, 27), (38, 39, 51, 50), (26, 27, 39, 38), (33, 34, 46, 45), (30, 31, 43, 42), (27, 28, 40, 39), (34, 35, 47, 46), (24, 25, 37, 36), (31, 32, 44, 43), (28, 29, 41, 40), (35, 24, 36, 47), (25, 26, 38, 37), (32, 33, 45, 44), (53, 54, 66, 65), (45, 46, 58, 57), (42, 43, 55, 54), (39, 40, 52, 51), (46, 47, 59, 58), (36, 37, 49, 48), (43, 44, 56, 55), (40, 41, 53, 52), (47, 36, 48, 59), (37, 38, 50, 49), (44, 45, 57, 56), (41, 42, 54, 53), (60, 61, 62, 63, 64, 65, 66, 67, 68, 69, 70, 71), (50, 51, 63, 62), (57, 58, 70, 69), (54, 55, 67, 66), (51, 52, 64, 63), (58, 59, 71, 70), (48, 49, 61, 60), (55, 56, 68, 67), (52, 53, 65, 64), (59, 48, 60, 71), (49, 50, 62, 61), (56, 57, 69, 68)])
_uv = me_cylinder_002.uv_layers.new(name='UVMap')
_uv.uv.foreach_set('vector', [1.0, 0.5, 1.0, 1.0, 0.9167, 1.0, 0.9167, 0.5, 0.9167, 0.5, 0.9167, 1.0, 0.8333, 1.0, 0.8333, 0.5, 0.8333, 0.5, 0.8333, 1.0, 0.75, 1.0, 0.75, 0.5, 0.75, 0.5, 0.75, 1.0, 0.6667, 1.0, 0.6667, 0.5, 0.6667, 0.5, 0.6667, 1.0, 0.5833, 1.0, 0.5833, 0.5, 0.5833, 0.5, 0.5833, 1.0, 0.5, 1.0, 0.5, 0.5, 0.5, 0.5, 0.5, 1.0, 0.4167, 1.0, 0.4167, 0.5, 0.4167, 0.5, 0.4167, 1.0, 0.3333, 1.0, 0.3333, 0.5, 0.3333, 0.5, 0.3333, 1.0, 0.25, 1.0, 0.25, 0.5, 0.25, 0.5, 0.25, 1.0, 0.1667, 1.0, 0.1667, 0.5, 0.37, 0.4578, 0.25, 0.49, 0.13, 0.4578, 0.04215, 0.37, 0.01, 0.25, 0.04215, 0.13, 0.13, 0.04215, 0.25, 0.01, 0.37, 0.04215, 0.4578, 0.13, 0.49, 0.25, 0.4578, 0.37, 0.1667, 0.5, 0.1667, 1.0, 0.08333, 1.0, 0.08333, 0.5, 0.08333, 0.5, 0.08333, 1.0, 7.451e-08, 1.0, 7.451e-08, 0.5, 0.08333, 0.5, 7.451e-08, 0.5, 7.451e-08, 0.5, 0.08333, 0.5, 0.5833, 0.5, 0.5, 0.5, 0.5, 0.5, 0.5833, 0.5, 1.0, 0.5, 0.9167, 0.5, 0.9167, 0.5, 1.0, 0.5, 0.8333, 0.5, 0.75, 0.5, 0.75, 0.5, 0.8333, 0.5, 0.1667, 0.5, 0.08333, 0.5, 0.08333, 0.5, 0.1667, 0.5, 0.9167, 0.5, 0.8333, 0.5, 0.8333, 0.5, 0.9167, 0.5, 0.25, 0.5, 0.1667, 0.5, 0.1667, 0.5, 0.25, 0.5, 0.3333, 0.5, 0.25, 0.5, 0.25, 0.5, 0.3333, 0.5, 0.4167, 0.5, 0.3333, 0.5, 0.3333, 0.5, 0.4167, 0.5, 0.5, 0.5, 0.4167, 0.5, 0.4167, 0.5, 0.5, 0.5, 0.5833, 0.5, 0.5, 0.5, 0.5, 0.5, 0.5833, 0.5, 0.6667, 0.5, 0.5833, 0.5, 0.5833, 0.5, 0.6667, 0.5, 0.75, 0.5, 0.6667, 0.5, 0.6667, 0.5, 0.75, 0.5, 0.8333, 0.5, 0.75, 0.5, 0.75, 0.5, 0.8333, 0.5, 0.8333, 0.5, 0.75, 0.5, 0.75, 0.5, 0.8333, 0.5, 0.25, 0.5, 0.1667, 0.5, 0.1667, 0.5, 0.25, 0.5, 0.5, 0.5, 0.4167, 0.5, 0.4167, 0.5, 0.5, 0.5, 0.75, 0.5, 0.6667, 0.5, 0.6667, 0.5, 0.75, 0.5, 0.1667, 0.5, 0.08333, 0.5, 0.08333, 0.5, 0.1667, 0.5, 1.0, 0.5, 0.9167, 0.5, 0.9167, 0.5, 1.0, 0.5, 0.4167, 0.5, 0.3333, 0.5, 0.3333, 0.5, 0.4167, 0.5, 0.6667, 0.5, 0.5833, 0.5, 0.5833, 0.5, 0.6667, 0.5, 0.08333, 0.5, 7.451e-08, 0.5, 7.451e-08, 0.5, 0.08333, 0.5, 0.9167, 0.5, 0.8333, 0.5, 0.8333, 0.5, 0.9167, 0.5, 0.3333, 0.5, 0.25, 0.5, 0.25, 0.5, 0.3333, 0.5, 0.5833, 0.5, 0.5, 0.5, 0.5, 0.5, 0.5833, 0.5, 0.25, 0.5, 0.1667, 0.5, 0.1667, 0.5, 0.25, 0.5, 0.5, 0.5, 0.4167, 0.5, 0.4167, 0.5, 0.5, 0.5, 0.75, 0.5, 0.6667, 0.5, 0.6667, 0.5, 0.75, 0.5, 0.1667, 0.5, 0.08333, 0.5, 0.08333, 0.5, 0.1667, 0.5, 1.0, 0.5, 0.9167, 0.5, 0.9167, 0.5, 1.0, 0.5, 0.4167, 0.5, 0.3333, 0.5, 0.3333, 0.5, 0.4167, 0.5, 0.6667, 0.5, 0.5833, 0.5, 0.5833, 0.5, 0.6667, 0.5, 0.08333, 0.5, 7.451e-08, 0.5, 7.451e-08, 0.5, 0.08333, 0.5, 0.9167, 0.5, 0.8333, 0.5, 0.8333, 0.5, 0.9167, 0.5, 0.3333, 0.5, 0.25, 0.5, 0.25, 0.5, 0.3333, 0.5, 0.5833, 0.5, 0.5, 0.5, 0.5, 0.5, 0.5833, 0.5, 0.75, 0.49, 0.87, 0.4578, 0.9578, 0.37, 0.99, 0.25, 0.9578, 0.13, 0.87, 0.04215, 0.75, 0.01, 0.63, 0.04215, 0.5422, 0.13, 0.51, 0.25, 0.5422, 0.37, 0.63, 0.4578, 0.8333, 0.5, 0.75, 0.5, 0.75, 0.5, 0.8333, 0.5, 0.25, 0.5, 0.1667, 0.5, 0.1667, 0.5, 0.25, 0.5, 0.5, 0.5, 0.4167, 0.5, 0.4167, 0.5, 0.5, 0.5, 0.75, 0.5, 0.6667, 0.5, 0.6667, 0.5, 0.75, 0.5, 0.1667, 0.5, 0.08333, 0.5, 0.08333, 0.5, 0.1667, 0.5, 1.0, 0.5, 0.9167, 0.5, 0.9167, 0.5, 1.0, 0.5, 0.4167, 0.5, 0.3333, 0.5, 0.3333, 0.5, 0.4167, 0.5, 0.6667, 0.5, 0.5833, 0.5, 0.5833, 0.5, 0.6667, 0.5, 0.08333, 0.5, 7.451e-08, 0.5, 7.451e-08, 0.5, 0.08333, 0.5, 0.9167, 0.5, 0.8333, 0.5, 0.8333, 0.5, 0.9167, 0.5, 0.3333, 0.5, 0.25, 0.5, 0.25, 0.5, 0.3333, 0.5])
me_cylinder_002.update()
me_cylinder_003 = bpy.data.meshes.new('Cylinder.003')
me_cylinder_003.from_pydata([(-2.025e-07, 1.0, -14.91), (-2.025e-07, 1.0, -12.91), (0.5, 0.866, -14.91), (0.5, 0.866, -12.91), (0.866, 0.5, -14.91), (0.866, 0.5, -12.91), (1.0, 0.0, -14.91), (1.0, 0.0, -12.91), (0.866, -0.5, -14.91), (0.866, -0.5, -12.91), (0.5, -0.866, -14.91), (0.5, -0.866, -12.91), (-2.025e-07, -1.0, -14.91), (-2.025e-07, -1.0, -12.91), (-0.5, -0.866, -14.91), (-0.5, -0.866, -12.91), (-0.866, -0.5, -14.91), (-0.866, -0.5, -12.91), (-1.0, 0.0, -14.91), (-1.0, 0.0, -12.91), (-0.866, 0.5, -14.91), (-0.866, 0.5, -12.91), (-0.5, 0.866, -14.91), (-0.5, 0.866, -12.91), (-1.79e-07, 0.7173, -14.91), (0.3587, 0.6212, -14.91), (0.6212, 0.3587, -14.91), (0.7173, 0.0, -14.91), (0.6212, -0.3587, -14.91), (0.3587, -0.6212, -14.91), (-1.79e-07, -0.7173, -14.91), (-0.3587, -0.6212, -14.91), (-0.6212, -0.3587, -14.91), (-0.7173, 0.0, -14.91), (-0.6212, 0.3587, -14.91), (-0.3587, 0.6212, -14.91), (-1.584e-07, 0.7173, -13.12), (0.3587, 0.6212, -13.12), (0.6212, 0.3587, -13.12), (0.7173, 0.0, -13.12), (0.6212, -0.3587, -13.12), (0.3587, -0.6212, -13.12), (-1.584e-07, -0.7173, -13.12), (-0.3587, -0.6212, -13.12), (-0.6212, -0.3587, -13.12), (-0.7173, 0.0, -13.12), (-0.6212, 0.3587, -13.12), (-0.3587, 0.6212, -13.12), (-1.424e-07, 0.4245, -13.12), (0.2123, 0.3677, -13.12), (0.3677, 0.2123, -13.12), (0.4245, 0.0, -13.12), (0.3677, -0.2123, -13.12), (0.2123, -0.3677, -13.12), (-1.424e-07, -0.4245, -13.12), (-0.2123, -0.3677, -13.12), (-0.3677, -0.2123, -13.12), (-0.4245, 0.0, -13.12), (-0.3677, 0.2123, -13.12), (-0.2123, 0.3677, -13.12), (-1.424e-07, 0.4245, -14.49), (0.2123, 0.3677, -14.49), (0.3677, 0.2123, -14.49), (0.4245, 0.0, -14.49), (0.3677, -0.2123, -14.49), (0.2123, -0.3677, -14.49), (-1.424e-07, -0.4245, -14.49), (-0.2123, -0.3677, -14.49), (-0.3677, -0.2123, -14.49), (-0.4245, 0.0, -14.49), (-0.3677, 0.2123, -14.49), (-0.2123, 0.3677, -14.49)], [], [(0, 1, 3, 2), (2, 3, 5, 4), (4, 5, 7, 6), (6, 7, 9, 8), (8, 9, 11, 10), (10, 11, 13, 12), (12, 13, 15, 14), (14, 15, 17, 16), (16, 17, 19, 18), (18, 19, 21, 20), (3, 1, 23, 21, 19, 17, 15, 13, 11, 9, 7, 5), (20, 21, 23, 22), (22, 23, 1, 0), (22, 0, 24, 35), (29, 30, 42, 41), (0, 2, 25, 24), (4, 6, 27, 26), (20, 22, 35, 34), (2, 4, 26, 25), (18, 20, 34, 33), (16, 18, 33, 32), (14, 16, 32, 31), (12, 14, 31, 30), (10, 12, 30, 29), (8, 10, 29, 28), (6, 8, 28, 27), (38, 39, 51, 50), (26, 27, 39, 38), (33, 34, 46, 45), (30, 31, 43, 42), (27, 28, 40, 39), (34, 35, 47, 46), (24, 25, 37, 36), (31, 32, 44, 43), (28, 29, 41, 40), (35, 24, 36, 47), (25, 26, 38, 37), (32, 33, 45, 44), (53, 54, 66, 65), (45, 46, 58, 57), (42, 43, 55, 54), (39, 40, 52, 51), (46, 47, 59, 58), (36, 37, 49, 48), (43, 44, 56, 55), (40, 41, 53, 52), (47, 36, 48, 59), (37, 38, 50, 49), (44, 45, 57, 56), (41, 42, 54, 53), (60, 61, 62, 63, 64, 65, 66, 67, 68, 69, 70, 71), (50, 51, 63, 62), (57, 58, 70, 69), (54, 55, 67, 66), (51, 52, 64, 63), (58, 59, 71, 70), (48, 49, 61, 60), (55, 56, 68, 67), (52, 53, 65, 64), (59, 48, 60, 71), (49, 50, 62, 61), (56, 57, 69, 68)])
_uv = me_cylinder_003.uv_layers.new(name='UVMap')
_uv.uv.foreach_set('vector', [1.0, 0.5, 1.0, 1.0, 0.9167, 1.0, 0.9167, 0.5, 0.9167, 0.5, 0.9167, 1.0, 0.8333, 1.0, 0.8333, 0.5, 0.8333, 0.5, 0.8333, 1.0, 0.75, 1.0, 0.75, 0.5, 0.75, 0.5, 0.75, 1.0, 0.6667, 1.0, 0.6667, 0.5, 0.6667, 0.5, 0.6667, 1.0, 0.5833, 1.0, 0.5833, 0.5, 0.5833, 0.5, 0.5833, 1.0, 0.5, 1.0, 0.5, 0.5, 0.5, 0.5, 0.5, 1.0, 0.4167, 1.0, 0.4167, 0.5, 0.4167, 0.5, 0.4167, 1.0, 0.3333, 1.0, 0.3333, 0.5, 0.3333, 0.5, 0.3333, 1.0, 0.25, 1.0, 0.25, 0.5, 0.25, 0.5, 0.25, 1.0, 0.1667, 1.0, 0.1667, 0.5, 0.37, 0.4578, 0.25, 0.49, 0.13, 0.4578, 0.04215, 0.37, 0.01, 0.25, 0.04215, 0.13, 0.13, 0.04215, 0.25, 0.01, 0.37, 0.04215, 0.4578, 0.13, 0.49, 0.25, 0.4578, 0.37, 0.1667, 0.5, 0.1667, 1.0, 0.08333, 1.0, 0.08333, 0.5, 0.08333, 0.5, 0.08333, 1.0, 7.451e-08, 1.0, 7.451e-08, 0.5, 0.08333, 0.5, 7.451e-08, 0.5, 7.451e-08, 0.5, 0.08333, 0.5, 0.5833, 0.5, 0.5, 0.5, 0.5, 0.5, 0.5833, 0.5, 1.0, 0.5, 0.9167, 0.5, 0.9167, 0.5, 1.0, 0.5, 0.8333, 0.5, 0.75, 0.5, 0.75, 0.5, 0.8333, 0.5, 0.1667, 0.5, 0.08333, 0.5, 0.08333, 0.5, 0.1667, 0.5, 0.9167, 0.5, 0.8333, 0.5, 0.8333, 0.5, 0.9167, 0.5, 0.25, 0.5, 0.1667, 0.5, 0.1667, 0.5, 0.25, 0.5, 0.3333, 0.5, 0.25, 0.5, 0.25, 0.5, 0.3333, 0.5, 0.4167, 0.5, 0.3333, 0.5, 0.3333, 0.5, 0.4167, 0.5, 0.5, 0.5, 0.4167, 0.5, 0.4167, 0.5, 0.5, 0.5, 0.5833, 0.5, 0.5, 0.5, 0.5, 0.5, 0.5833, 0.5, 0.6667, 0.5, 0.5833, 0.5, 0.5833, 0.5, 0.6667, 0.5, 0.75, 0.5, 0.6667, 0.5, 0.6667, 0.5, 0.75, 0.5, 0.8333, 0.5, 0.75, 0.5, 0.75, 0.5, 0.8333, 0.5, 0.8333, 0.5, 0.75, 0.5, 0.75, 0.5, 0.8333, 0.5, 0.25, 0.5, 0.1667, 0.5, 0.1667, 0.5, 0.25, 0.5, 0.5, 0.5, 0.4167, 0.5, 0.4167, 0.5, 0.5, 0.5, 0.75, 0.5, 0.6667, 0.5, 0.6667, 0.5, 0.75, 0.5, 0.1667, 0.5, 0.08333, 0.5, 0.08333, 0.5, 0.1667, 0.5, 1.0, 0.5, 0.9167, 0.5, 0.9167, 0.5, 1.0, 0.5, 0.4167, 0.5, 0.3333, 0.5, 0.3333, 0.5, 0.4167, 0.5, 0.6667, 0.5, 0.5833, 0.5, 0.5833, 0.5, 0.6667, 0.5, 0.08333, 0.5, 7.451e-08, 0.5, 7.451e-08, 0.5, 0.08333, 0.5, 0.9167, 0.5, 0.8333, 0.5, 0.8333, 0.5, 0.9167, 0.5, 0.3333, 0.5, 0.25, 0.5, 0.25, 0.5, 0.3333, 0.5, 0.5833, 0.5, 0.5, 0.5, 0.5, 0.5, 0.5833, 0.5, 0.25, 0.5, 0.1667, 0.5, 0.1667, 0.5, 0.25, 0.5, 0.5, 0.5, 0.4167, 0.5, 0.4167, 0.5, 0.5, 0.5, 0.75, 0.5, 0.6667, 0.5, 0.6667, 0.5, 0.75, 0.5, 0.1667, 0.5, 0.08333, 0.5, 0.08333, 0.5, 0.1667, 0.5, 1.0, 0.5, 0.9167, 0.5, 0.9167, 0.5, 1.0, 0.5, 0.4167, 0.5, 0.3333, 0.5, 0.3333, 0.5, 0.4167, 0.5, 0.6667, 0.5, 0.5833, 0.5, 0.5833, 0.5, 0.6667, 0.5, 0.08333, 0.5, 7.451e-08, 0.5, 7.451e-08, 0.5, 0.08333, 0.5, 0.9167, 0.5, 0.8333, 0.5, 0.8333, 0.5, 0.9167, 0.5, 0.3333, 0.5, 0.25, 0.5, 0.25, 0.5, 0.3333, 0.5, 0.5833, 0.5, 0.5, 0.5, 0.5, 0.5, 0.5833, 0.5, 0.75, 0.49, 0.87, 0.4578, 0.9578, 0.37, 0.99, 0.25, 0.9578, 0.13, 0.87, 0.04215, 0.75, 0.01, 0.63, 0.04215, 0.5422, 0.13, 0.51, 0.25, 0.5422, 0.37, 0.63, 0.4578, 0.8333, 0.5, 0.75, 0.5, 0.75, 0.5, 0.8333, 0.5, 0.25, 0.5, 0.1667, 0.5, 0.1667, 0.5, 0.25, 0.5, 0.5, 0.5, 0.4167, 0.5, 0.4167, 0.5, 0.5, 0.5, 0.75, 0.5, 0.6667, 0.5, 0.6667, 0.5, 0.75, 0.5, 0.1667, 0.5, 0.08333, 0.5, 0.08333, 0.5, 0.1667, 0.5, 1.0, 0.5, 0.9167, 0.5, 0.9167, 0.5, 1.0, 0.5, 0.4167, 0.5, 0.3333, 0.5, 0.3333, 0.5, 0.4167, 0.5, 0.6667, 0.5, 0.5833, 0.5, 0.5833, 0.5, 0.6667, 0.5, 0.08333, 0.5, 7.451e-08, 0.5, 7.451e-08, 0.5, 0.08333, 0.5, 0.9167, 0.5, 0.8333, 0.5, 0.8333, 0.5, 0.9167, 0.5, 0.3333, 0.5, 0.25, 0.5, 0.25, 0.5, 0.3333, 0.5])
me_cylinder_003.update()
me_cylinder_004 = bpy.data.meshes.new('Cylinder.004')
me_cylinder_004.from_pydata([(-1.066e-07, 0.6191, -6.149), (-1.066e-07, 0.6191, -4.911), (0.3096, 0.5362, -6.149), (0.3096, 0.5362, -4.911), (0.5362, 0.3096, -6.149), (0.5362, 0.3096, -4.911), (0.6191, -9.081e-08, -6.149), (0.6191, -9.081e-08, -4.911), (0.5362, -0.3096, -6.149), (0.5362, -0.3096, -4.911), (0.3096, -0.5362, -6.149), (0.3096, -0.5362, -4.911), (-1.066e-07, -0.6191, -6.149), (-1.066e-07, -0.6191, -4.911), (-0.3096, -0.5362, -6.149), (-0.3096, -0.5362, -4.911), (-0.5362, -0.3096, -6.149), (-0.5362, -0.3096, -4.911), (-0.6191, -9.081e-08, -6.149), (-0.6191, -9.081e-08, -4.911), (-0.5362, 0.3096, -6.149), (-0.5362, 0.3096, -4.911), (-0.3096, 0.5362, -6.149), (-0.3096, 0.5362, -4.911), (-9.202e-08, 0.4441, -6.149), (0.222, 0.3846, -6.149), (0.3846, 0.222, -6.149), (0.4441, -9.081e-08, -6.149), (0.3846, -0.222, -6.149), (0.222, -0.3846, -6.149), (-9.202e-08, -0.4441, -6.149), (-0.222, -0.3846, -6.149), (-0.3846, -0.222, -6.149), (-0.4441, -9.081e-08, -6.149), (-0.3846, 0.222, -6.149), (-0.222, 0.3846, -6.149), (-7.927e-08, 0.4441, -5.039), (0.222, 0.3846, -5.039), (0.3846, 0.222, -5.039), (0.4441, -9.081e-08, -5.039), (0.3846, -0.222, -5.039), (0.222, -0.3846, -5.039), (-7.927e-08, -0.4441, -5.039), (-0.222, -0.3846, -5.039), (-0.3846, -0.222, -5.039), (-0.4441, -9.081e-08, -5.039), (-0.3846, 0.222, -5.039), (-0.222, 0.3846, -5.039), (-6.938e-08, 0.2628, -5.039), (0.1314, 0.2276, -5.039), (0.2276, 0.1314, -5.039), (0.2628, -9.081e-08, -5.039), (0.2276, -0.1314, -5.039), (0.1314, -0.2276, -5.039), (-6.938e-08, -0.2628, -5.039), (-0.1314, -0.2276, -5.039), (-0.2276, -0.1314, -5.039), (-0.2628, -9.081e-08, -5.039), (-0.2276, 0.1314, -5.039), (-0.1314, 0.2276, -5.039), (-6.938e-08, 0.2628, -5.888), (0.1314, 0.2276, -5.888), (0.2276, 0.1314, -5.888), (0.2628, -9.081e-08, -5.888), (0.2276, -0.1314, -5.888), (0.1314, -0.2276, -5.888), (-6.938e-08, -0.2628, -5.888), (-0.1314, -0.2276, -5.888), (-0.2276, -0.1314, -5.888), (-0.2628, -9.081e-08, -5.888), (-0.2276, 0.1314, -5.888), (-0.1314, 0.2276, -5.888)], [], [(0, 1, 3, 2), (2, 3, 5, 4), (4, 5, 7, 6), (6, 7, 9, 8), (8, 9, 11, 10), (10, 11, 13, 12), (12, 13, 15, 14), (14, 15, 17, 16), (16, 17, 19, 18), (18, 19, 21, 20), (3, 1, 23, 21, 19, 17, 15, 13, 11, 9, 7, 5), (20, 21, 23, 22), (22, 23, 1, 0), (22, 0, 24, 35), (29, 30, 42, 41), (0, 2, 25, 24), (4, 6, 27, 26), (20, 22, 35, 34), (2, 4, 26, 25), (18, 20, 34, 33), (16, 18, 33, 32), (14, 16, 32, 31), (12, 14, 31, 30), (10, 12, 30, 29), (8, 10, 29, 28), (6, 8, 28, 27), (38, 39, 51, 50), (26, 27, 39, 38), (33, 34, 46, 45), (30, 31, 43, 42), (27, 28, 40, 39), (34, 35, 47, 46), (24, 25, 37, 36), (31, 32, 44, 43), (28, 29, 41, 40), (35, 24, 36, 47), (25, 26, 38, 37), (32, 33, 45, 44), (53, 54, 66, 65), (45, 46, 58, 57), (42, 43, 55, 54), (39, 40, 52, 51), (46, 47, 59, 58), (36, 37, 49, 48), (43, 44, 56, 55), (40, 41, 53, 52), (47, 36, 48, 59), (37, 38, 50, 49), (44, 45, 57, 56), (41, 42, 54, 53), (60, 61, 62, 63, 64, 65, 66, 67, 68, 69, 70, 71), (50, 51, 63, 62), (57, 58, 70, 69), (54, 55, 67, 66), (51, 52, 64, 63), (58, 59, 71, 70), (48, 49, 61, 60), (55, 56, 68, 67), (52, 53, 65, 64), (59, 48, 60, 71), (49, 50, 62, 61), (56, 57, 69, 68)])
_uv = me_cylinder_004.uv_layers.new(name='UVMap')
_uv.uv.foreach_set('vector', [1.0, 0.5, 1.0, 1.0, 0.9167, 1.0, 0.9167, 0.5, 0.9167, 0.5, 0.9167, 1.0, 0.8333, 1.0, 0.8333, 0.5, 0.8333, 0.5, 0.8333, 1.0, 0.75, 1.0, 0.75, 0.5, 0.75, 0.5, 0.75, 1.0, 0.6667, 1.0, 0.6667, 0.5, 0.6667, 0.5, 0.6667, 1.0, 0.5833, 1.0, 0.5833, 0.5, 0.5833, 0.5, 0.5833, 1.0, 0.5, 1.0, 0.5, 0.5, 0.5, 0.5, 0.5, 1.0, 0.4167, 1.0, 0.4167, 0.5, 0.4167, 0.5, 0.4167, 1.0, 0.3333, 1.0, 0.3333, 0.5, 0.3333, 0.5, 0.3333, 1.0, 0.25, 1.0, 0.25, 0.5, 0.25, 0.5, 0.25, 1.0, 0.1667, 1.0, 0.1667, 0.5, 0.37, 0.4578, 0.25, 0.49, 0.13, 0.4578, 0.04215, 0.37, 0.01, 0.25, 0.04215, 0.13, 0.13, 0.04215, 0.25, 0.01, 0.37, 0.04215, 0.4578, 0.13, 0.49, 0.25, 0.4578, 0.37, 0.1667, 0.5, 0.1667, 1.0, 0.08333, 1.0, 0.08333, 0.5, 0.08333, 0.5, 0.08333, 1.0, 7.451e-08, 1.0, 7.451e-08, 0.5, 0.08333, 0.5, 7.451e-08, 0.5, 7.451e-08, 0.5, 0.08333, 0.5, 0.5833, 0.5, 0.5, 0.5, 0.5, 0.5, 0.5833, 0.5, 1.0, 0.5, 0.9167, 0.5, 0.9167, 0.5, 1.0, 0.5, 0.8333, 0.5, 0.75, 0.5, 0.75, 0.5, 0.8333, 0.5, 0.1667, 0.5, 0.08333, 0.5, 0.08333, 0.5, 0.1667, 0.5, 0.9167, 0.5, 0.8333, 0.5, 0.8333, 0.5, 0.9167, 0.5, 0.25, 0.5, 0.1667, 0.5, 0.1667, 0.5, 0.25, 0.5, 0.3333, 0.5, 0.25, 0.5, 0.25, 0.5, 0.3333, 0.5, 0.4167, 0.5, 0.3333, 0.5, 0.3333, 0.5, 0.4167, 0.5, 0.5, 0.5, 0.4167, 0.5, 0.4167, 0.5, 0.5, 0.5, 0.5833, 0.5, 0.5, 0.5, 0.5, 0.5, 0.5833, 0.5, 0.6667, 0.5, 0.5833, 0.5, 0.5833, 0.5, 0.6667, 0.5, 0.75, 0.5, 0.6667, 0.5, 0.6667, 0.5, 0.75, 0.5, 0.8333, 0.5, 0.75, 0.5, 0.75, 0.5, 0.8333, 0.5, 0.8333, 0.5, 0.75, 0.5, 0.75, 0.5, 0.8333, 0.5, 0.25, 0.5, 0.1667, 0.5, 0.1667, 0.5, 0.25, 0.5, 0.5, 0.5, 0.4167, 0.5, 0.4167, 0.5, 0.5, 0.5, 0.75, 0.5, 0.6667, 0.5, 0.6667, 0.5, 0.75, 0.5, 0.1667, 0.5, 0.08333, 0.5, 0.08333, 0.5, 0.1667, 0.5, 1.0, 0.5, 0.9167, 0.5, 0.9167, 0.5, 1.0, 0.5, 0.4167, 0.5, 0.3333, 0.5, 0.3333, 0.5, 0.4167, 0.5, 0.6667, 0.5, 0.5833, 0.5, 0.5833, 0.5, 0.6667, 0.5, 0.08333, 0.5, 7.451e-08, 0.5, 7.451e-08, 0.5, 0.08333, 0.5, 0.9167, 0.5, 0.8333, 0.5, 0.8333, 0.5, 0.9167, 0.5, 0.3333, 0.5, 0.25, 0.5, 0.25, 0.5, 0.3333, 0.5, 0.5833, 0.5, 0.5, 0.5, 0.5, 0.5, 0.5833, 0.5, 0.25, 0.5, 0.1667, 0.5, 0.1667, 0.5, 0.25, 0.5, 0.5, 0.5, 0.4167, 0.5, 0.4167, 0.5, 0.5, 0.5, 0.75, 0.5, 0.6667, 0.5, 0.6667, 0.5, 0.75, 0.5, 0.1667, 0.5, 0.08333, 0.5, 0.08333, 0.5, 0.1667, 0.5, 1.0, 0.5, 0.9167, 0.5, 0.9167, 0.5, 1.0, 0.5, 0.4167, 0.5, 0.3333, 0.5, 0.3333, 0.5, 0.4167, 0.5, 0.6667, 0.5, 0.5833, 0.5, 0.5833, 0.5, 0.6667, 0.5, 0.08333, 0.5, 7.451e-08, 0.5, 7.451e-08, 0.5, 0.08333, 0.5, 0.9167, 0.5, 0.8333, 0.5, 0.8333, 0.5, 0.9167, 0.5, 0.3333, 0.5, 0.25, 0.5, 0.25, 0.5, 0.3333, 0.5, 0.5833, 0.5, 0.5, 0.5, 0.5, 0.5, 0.5833, 0.5, 0.75, 0.49, 0.87, 0.4578, 0.9578, 0.37, 0.99, 0.25, 0.9578, 0.13, 0.87, 0.04215, 0.75, 0.01, 0.63, 0.04215, 0.5422, 0.13, 0.51, 0.25, 0.5422, 0.37, 0.63, 0.4578, 0.8333, 0.5, 0.75, 0.5, 0.75, 0.5, 0.8333, 0.5, 0.25, 0.5, 0.1667, 0.5, 0.1667, 0.5, 0.25, 0.5, 0.5, 0.5, 0.4167, 0.5, 0.4167, 0.5, 0.5, 0.5, 0.75, 0.5, 0.6667, 0.5, 0.6667, 0.5, 0.75, 0.5, 0.1667, 0.5, 0.08333, 0.5, 0.08333, 0.5, 0.1667, 0.5, 1.0, 0.5, 0.9167, 0.5, 0.9167, 0.5, 1.0, 0.5, 0.4167, 0.5, 0.3333, 0.5, 0.3333, 0.5, 0.4167, 0.5, 0.6667, 0.5, 0.5833, 0.5, 0.5833, 0.5, 0.6667, 0.5, 0.08333, 0.5, 7.451e-08, 0.5, 7.451e-08, 0.5, 0.08333, 0.5, 0.9167, 0.5, 0.8333, 0.5, 0.8333, 0.5, 0.9167, 0.5, 0.3333, 0.5, 0.25, 0.5, 0.25, 0.5, 0.3333, 0.5])
me_cylinder_004.update()
me_cylinder_005 = bpy.data.meshes.new('Cylinder.005')
me_cylinder_005.from_pydata([(0.0, 1.0, -1.0), (0.0, 1.0, 1.0), (0.5, 0.866, -1.0), (0.5, 0.866, 1.0), (0.866, 0.5, -1.0), (0.866, 0.5, 1.0), (1.0, 0.0, -1.0), (1.0, 0.0, 1.0), (0.866, -0.5, -1.0), (0.866, -0.5, 1.0), (0.5, -0.866, -1.0), (0.5, -0.866, 1.0), (0.0, -1.0, -1.0), (0.0, -1.0, 1.0), (-0.5, -0.866, -1.0), (-0.5, -0.866, 1.0), (-0.866, -0.5, -1.0), (-0.866, -0.5, 1.0), (-1.0, 0.0, -1.0), (-1.0, 0.0, 1.0), (-0.866, 0.5, -1.0), (-0.866, 0.5, 1.0), (-0.5, 0.866, -1.0), (-0.5, 0.866, 1.0), (0.5866, 1.016, 1.112), (-1.797e-17, 1.173, 1.112), (1.016, 0.5866, 1.112), (1.173, -1.652e-07, 1.112), (1.016, -0.5866, 1.112), (0.5866, -1.016, 1.112), (-1.797e-17, -1.173, 1.112), (-0.5866, -1.016, 1.112), (-1.016, -0.5866, 1.112), (-1.173, -1.652e-07, 1.112), (-1.016, 0.5866, 1.112), (-0.5866, 1.016, 1.112), (0.5866, 1.016, 1.308), (-1.797e-17, 1.173, 1.308), (1.016, 0.5866, 1.308), (1.173, -1.652e-07, 1.308), (1.016, -0.5866, 1.308), (0.5866, -1.016, 1.308), (-1.797e-17, -1.173, 1.308), (-0.5866, -1.016, 1.308), (-1.016, -0.5866, 1.308), (-1.173, -1.652e-07, 1.308), (-1.016, 0.5866, 1.308), (-0.5866, 1.016, 1.308), (0.5332, 0.9235, 1.308), (-8.95e-10, 1.066, 1.308), (0.9235, 0.5332, 1.308), (1.066, -6.324e-08, 1.308), (0.9235, -0.5332, 1.308), (0.5332, -0.9235, 1.308), (-8.95e-10, -1.066, 1.308), (-0.5332, -0.9235, 1.308), (-0.9235, -0.5332, 1.308), (-1.066, -6.324e-08, 1.308), (-0.9235, 0.5332, 1.308), (-0.5332, 0.9235, 1.308), (1.707, 2.957, 6.4), (-2.866e-09, 3.414, 6.4), (2.957, 1.707, 6.4), (3.414, -2.303e-06, 6.4), (2.957, -1.707, 6.4), (1.707, -2.957, 6.4), (-2.866e-09, -3.414, 6.4), (-1.707, -2.957, 6.4), (-2.957, -1.707, 6.4), (-3.414, -2.303e-06, 6.4), (-2.957, 1.707, 6.4), (-1.707, 2.957, 6.4), (1.193, 2.067, 7.545), (-1.087e-08, 2.387, 7.545), (2.067, 1.193, 7.545), (2.387, -2.184e-06, 7.545), (2.067, -1.193, 7.545), (1.193, -2.067, 7.545), (-1.087e-08, -2.387, 7.545), (-1.193, -2.067, 7.545), (-2.067, -1.193, 7.545), (-2.387, -2.184e-06, 7.545), (-2.067, 1.193, 7.545), (-1.193, 2.067, 7.545), (0.2866, 0.4964, 0.02055), (-1.007e-08, 0.5732, 0.02055), (0.4964, 0.2866, 0.02055), (0.5732, -1.974e-06, 0.02055), (0.4964, -0.2866, 0.02055), (0.2866, -0.4964, 0.02055), (-1.007e-08, -0.5732, 0.02055), (-0.2866, -0.4964, 0.02055), (-0.4964, -0.2866, 0.02055), (-0.5732, -1.974e-06, 0.02055), (-0.4964, 0.2866, 0.02055), (-0.2866, 0.4964, 0.02055)], [], [(0, 1, 3, 2), (2, 3, 5, 4), (4, 5, 7, 6), (6, 7, 9, 8), (8, 9, 11, 10), (10, 11, 13, 12), (12, 13, 15, 14), (14, 15, 17, 16), (16, 17, 19, 18), (18, 19, 21, 20), (15, 13, 30, 31), (20, 21, 23, 22), (22, 23, 1, 0), (0, 2, 4, 6, 8, 10, 12, 14, 16, 18, 20, 22), (26, 24, 36, 38), (13, 11, 29, 30), (11, 9, 28, 29), (9, 7, 27, 28), (1, 23, 35, 25), (3, 1, 25, 24), (7, 5, 26, 27), (23, 21, 34, 35), (5, 3, 24, 26), (21, 19, 33, 34), (19, 17, 32, 33), (17, 15, 31, 32), (37, 47, 59, 49), (33, 32, 44, 45), (30, 29, 41, 42), (27, 26, 38, 39), (34, 33, 45, 46), (31, 30, 42, 43), (28, 27, 39, 40), (35, 34, 46, 47), (24, 25, 37, 36), (32, 31, 43, 44), (29, 28, 40, 41), (25, 35, 47, 37), (53, 52, 64, 65), (38, 36, 48, 50), (45, 44, 56, 57), (42, 41, 53, 54), (39, 38, 50, 51), (46, 45, 57, 58), (43, 42, 54, 55), (40, 39, 51, 52), (47, 46, 58, 59), (36, 37, 49, 48), (44, 43, 55, 56), (41, 40, 52, 53), (65, 64, 76, 77), (49, 59, 71, 61), (50, 48, 60, 62), (57, 56, 68, 69), (54, 53, 65, 66), (51, 50, 62, 63), (58, 57, 69, 70), (55, 54, 66, 67), (52, 51, 63, 64), (59, 58, 70, 71), (48, 49, 61, 60), (56, 55, 67, 68), (80, 79, 91, 92), (61, 71, 83, 73), (62, 60, 72, 74), (69, 68, 80, 81), (66, 65, 77, 78), (63, 62, 74, 75), (70, 69, 81, 82), (67, 66, 78, 79), (64, 63, 75, 76), (71, 70, 82, 83), (60, 61, 73, 72), (68, 67, 79, 80), (84, 85, 95, 94, 93, 92, 91, 90, 89, 88, 87, 86), (77, 76, 88, 89), (73, 83, 95, 85), (74, 72, 84, 86), (81, 80, 92, 93), (78, 77, 89, 90), (75, 74, 86, 87), (82, 81, 93, 94), (79, 78, 90, 91), (76, 75, 87, 88), (83, 82, 94, 95), (72, 73, 85, 84)])
me_cylinder_005.polygons.foreach_set('use_smooth', [True] * 86)
_uv = me_cylinder_005.uv_layers.new(name='UVMap')
_uv.uv.foreach_set('vector', [1.0, 0.5, 1.0, 1.0, 0.9167, 1.0, 0.9167, 0.5, 0.9167, 0.5, 0.9167, 1.0, 0.8333, 1.0, 0.8333, 0.5, 0.8333, 0.5, 0.8333, 1.0, 0.75, 1.0, 0.75, 0.5, 0.75, 0.5, 0.75, 1.0, 0.6667, 1.0, 0.6667, 0.5, 0.6667, 0.5, 0.6667, 1.0, 0.5833, 1.0, 0.5833, 0.5, 0.5833, 0.5, 0.5833, 1.0, 0.5, 1.0, 0.5, 0.5, 0.5, 0.5, 0.5, 1.0, 0.4167, 1.0, 0.4167, 0.5, 0.4167, 0.5, 0.4167, 1.0, 0.3333, 1.0, 0.3333, 0.5, 0.3333, 0.5, 0.3333, 1.0, 0.25, 1.0, 0.25, 0.5, 0.25, 0.5, 0.25, 1.0, 0.1667, 1.0, 0.1667, 0.5, 0.4167, 1.0, 0.5, 1.0, 0.5, 1.0, 0.4167, 1.0, 0.1667, 0.5, 0.1667, 1.0, 0.08333, 1.0, 0.08333, 0.5, 0.08333, 0.5, 0.08333, 1.0, 7.451e-08, 1.0, 7.451e-08, 0.5, 0.75, 0.49, 0.87, 0.4578, 0.9578, 0.37, 0.99, 0.25, 0.9578, 0.13, 0.87, 0.04215, 0.75, 0.01, 0.63, 0.04215, 0.5422, 0.13, 0.51, 0.25, 0.5422, 0.37, 0.63, 0.4578, 0.8333, 1.0, 0.9167, 1.0, 0.9167, 1.0, 0.8333, 1.0, 0.5, 1.0, 0.5833, 1.0, 0.5833, 1.0, 0.5, 1.0, 0.5833, 1.0, 0.6667, 1.0, 0.6667, 1.0, 0.5833, 1.0, 0.6667, 1.0, 0.75, 1.0, 0.75, 1.0, 0.6667, 1.0, 7.451e-08, 1.0, 0.08333, 1.0, 0.08333, 1.0, 7.451e-08, 1.0, 0.9167, 1.0, 1.0, 1.0, 1.0, 1.0, 0.9167, 1.0, 0.75, 1.0, 0.8333, 1.0, 0.8333, 1.0, 0.75, 1.0, 0.08333, 1.0, 0.1667, 1.0, 0.1667, 1.0, 0.08333, 1.0, 0.8333, 1.0, 0.9167, 1.0, 0.9167, 1.0, 0.8333, 1.0, 0.1667, 1.0, 0.25, 1.0, 0.25, 1.0, 0.1667, 1.0, 0.25, 1.0, 0.3333, 1.0, 0.3333, 1.0, 0.25, 1.0, 0.3333, 1.0, 0.4167, 1.0, 0.4167, 1.0, 0.3333, 1.0, 7.451e-08, 1.0, 0.08333, 1.0, 0.08333, 1.0, 7.451e-08, 1.0, 0.25, 1.0, 0.3333, 1.0, 0.3333, 1.0, 0.25, 1.0, 0.5, 1.0, 0.5833, 1.0, 0.5833, 1.0, 0.5, 1.0, 0.75, 1.0, 0.8333, 1.0, 0.8333, 1.0, 0.75, 1.0, 0.1667, 1.0, 0.25, 1.0, 0.25, 1.0, 0.1667, 1.0, 0.4167, 1.0, 0.5, 1.0, 0.5, 1.0, 0.4167, 1.0, 0.6667, 1.0, 0.75, 1.0, 0.75, 1.0, 0.6667, 1.0, 0.08333, 1.0, 0.1667, 1.0, 0.1667, 1.0, 0.08333, 1.0, 0.9167, 1.0, 1.0, 1.0, 1.0, 1.0, 0.9167, 1.0, 0.3333, 1.0, 0.4167, 1.0, 0.4167, 1.0, 0.3333, 1.0, 0.5833, 1.0, 0.6667, 1.0, 0.6667, 1.0, 0.5833, 1.0, 7.451e-08, 1.0, 0.08333, 1.0, 0.08333, 1.0, 7.451e-08, 1.0, 0.5833, 1.0, 0.6667, 1.0, 0.6667, 1.0, 0.5833, 1.0, 0.8333, 1.0, 0.9167, 1.0, 0.9167, 1.0, 0.8333, 1.0, 0.25, 1.0, 0.3333, 1.0, 0.3333, 1.0, 0.25, 1.0, 0.5, 1.0, 0.5833, 1.0, 0.5833, 1.0, 0.5, 1.0, 0.75, 1.0, 0.8333, 1.0, 0.8333, 1.0, 0.75, 1.0, 0.1667, 1.0, 0.25, 1.0, 0.25, 1.0, 0.1667, 1.0, 0.4167, 1.0, 0.5, 1.0, 0.5, 1.0, 0.4167, 1.0, 0.6667, 1.0, 0.75, 1.0, 0.75, 1.0, 0.6667, 1.0, 0.08333, 1.0, 0.1667, 1.0, 0.1667, 1.0, 0.08333, 1.0, 0.9167, 1.0, 1.0, 1.0, 1.0, 1.0, 0.9167, 1.0, 0.3333, 1.0, 0.4167, 1.0, 0.4167, 1.0, 0.3333, 1.0, 0.5833, 1.0, 0.6667, 1.0, 0.6667, 1.0, 0.5833, 1.0, 0.5833, 1.0, 0.6667, 1.0, 0.6667, 1.0, 0.5833, 1.0, 7.451e-08, 1.0, 0.08333, 1.0, 0.08333, 1.0, 7.451e-08, 1.0, 0.8333, 1.0, 0.9167, 1.0, 0.9167, 1.0, 0.8333, 1.0, 0.25, 1.0, 0.3333, 1.0, 0.3333, 1.0, 0.25, 1.0, 0.5, 1.0, 0.5833, 1.0, 0.5833, 1.0, 0.5, 1.0, 0.75, 1.0, 0.8333, 1.0, 0.8333, 1.0, 0.75, 1.0, 0.1667, 1.0, 0.25, 1.0, 0.25, 1.0, 0.1667, 1.0, 0.4167, 1.0, 0.5, 1.0, 0.5, 1.0, 0.4167, 1.0, 0.6667, 1.0, 0.75, 1.0, 0.75, 1.0, 0.6667, 1.0, 0.08333, 1.0, 0.1667, 1.0, 0.1667, 1.0, 0.08333, 1.0, 0.9167, 1.0, 1.0, 1.0, 1.0, 1.0, 0.9167, 1.0, 0.3333, 1.0, 0.4167, 1.0, 0.4167, 1.0, 0.3333, 1.0, 0.3333, 1.0, 0.4167, 1.0, 0.4167, 1.0, 0.3333, 1.0, 7.451e-08, 1.0, 0.08333, 1.0, 0.08333, 1.0, 7.451e-08, 1.0, 0.8333, 1.0, 0.9167, 1.0, 0.9167, 1.0, 0.8333, 1.0, 0.25, 1.0, 0.3333, 1.0, 0.3333, 1.0, 0.25, 1.0, 0.5, 1.0, 0.5833, 1.0, 0.5833, 1.0, 0.5, 1.0, 0.75, 1.0, 0.8333, 1.0, 0.8333, 1.0, 0.75, 1.0, 0.1667, 1.0, 0.25, 1.0, 0.25, 1.0, 0.1667, 1.0, 0.4167, 1.0, 0.5, 1.0, 0.5, 1.0, 0.4167, 1.0, 0.6667, 1.0, 0.75, 1.0, 0.75, 1.0, 0.6667, 1.0, 0.08333, 1.0, 0.1667, 1.0, 0.1667, 1.0, 0.08333, 1.0, 0.9167, 1.0, 1.0, 1.0, 1.0, 1.0, 0.9167, 1.0, 0.3333, 1.0, 0.4167, 1.0, 0.4167, 1.0, 0.3333, 1.0, 0.37, 0.4578, 0.25, 0.49, 0.13, 0.4578, 0.04215, 0.37, 0.01, 0.25, 0.04215, 0.13, 0.13, 0.04215, 0.25, 0.01, 0.37, 0.04215, 0.4578, 0.13, 0.49, 0.25, 0.4578, 0.37, 0.5833, 1.0, 0.6667, 1.0, 0.6667, 1.0, 0.5833, 1.0, 7.451e-08, 1.0, 0.08333, 1.0, 0.08333, 1.0, 7.451e-08, 1.0, 0.8333, 1.0, 0.9167, 1.0, 0.9167, 1.0, 0.8333, 1.0, 0.25, 1.0, 0.3333, 1.0, 0.3333, 1.0, 0.25, 1.0, 0.5, 1.0, 0.5833, 1.0, 0.5833, 1.0, 0.5, 1.0, 0.75, 1.0, 0.8333, 1.0, 0.8333, 1.0, 0.75, 1.0, 0.1667, 1.0, 0.25, 1.0, 0.25, 1.0, 0.1667, 1.0, 0.4167, 1.0, 0.5, 1.0, 0.5, 1.0, 0.4167, 1.0, 0.6667, 1.0, 0.75, 1.0, 0.75, 1.0, 0.6667, 1.0, 0.08333, 1.0, 0.1667, 1.0, 0.1667, 1.0, 0.08333, 1.0, 0.9167, 1.0, 1.0, 1.0, 1.0, 1.0, 0.9167, 1.0])
me_cylinder_005.update()

# ---- objects
ob_cube = bpy.data.objects.new('Cube', me_cube_001)
ob_cylinder = bpy.data.objects.new('Cylinder', me_cylinder)
ob_cube_001 = bpy.data.objects.new('Cube.001', me_cube_002)
ob_cylinder_001 = bpy.data.objects.new('Cylinder.001', me_cylinder_001)
ob_cube_002 = bpy.data.objects.new('Cube.002', me_cube_004)
ob_cube_003 = bpy.data.objects.new('Cube.003', me_cube_005)
ob_cylinder_002 = bpy.data.objects.new('Cylinder.002', me_cylinder_002)
ob_cylinder_003 = bpy.data.objects.new('Cylinder.003', me_cylinder_003)
ob_cylinder_004 = bpy.data.objects.new('Cylinder.004', me_cylinder_004)
ob_cylinder_005 = bpy.data.objects.new('Cylinder.005', me_cylinder_005)

# ---- transforms, parenting, visibility, modifiers, constraints
ob_cube.location = (0.0, 0.0, 0.0)
ob_cube.scale = (2.192, 7.734, 0.1093)
ob_cylinder.location = (0.0, 5.703, 1.364)
ob_cylinder.rotation_euler = (1.571, -0.0, 0.0)
ob_cylinder.scale = (1.222, 1.222, 1.222)
_m = ob_cylinder.modifiers.new('Auto Smooth', 'NODES')
_m.node_group = ng_auto_smooth
_gi = [s.identifier for s in ng_auto_smooth.interface.items_tree if s.item_type == 'SOCKET' and s.in_out == 'INPUT']
_m[_gi[1]] = 0.5236  # Angle
ob_cube_001.location = (0.0, 0.0, 2.146)
ob_cube_001.scale = (1.9, 1.9, 2.132)
_m = ob_cube_001.modifiers.new('Auto Smooth', 'NODES')
_m.node_group = ng_auto_smooth
_gi = [s.identifier for s in ng_auto_smooth.interface.items_tree if s.item_type == 'SOCKET' and s.in_out == 'INPUT']
_m[_gi[1]] = 0.5236  # Angle
ob_cylinder_001.location = (-5.246e-17, 6.219, 2.657)
ob_cylinder_001.scale = (0.5058, 0.5058, 0.5058)
_m = ob_cylinder_001.modifiers.new('Auto Smooth', 'NODES')
_m.node_group = ng_auto_smooth
_gi = [s.identifier for s in ng_auto_smooth.interface.items_tree if s.item_type == 'SOCKET' and s.in_out == 'INPUT']
_m[_gi[1]] = 0.5236  # Angle
ob_cube_002.location = (0.0, 8.745, 0.0)
ob_cube_002.scale = (1.0, 1.0, 0.1346)
_m = ob_cube_002.modifiers.new('Mirror', 'MIRROR')
_m.use_clip = True
ob_cube_003.location = (0.0, 5.259, -1.026)
ob_cube_003.scale = (1.671, 1.0, 1.0)
ob_cylinder_002.location = (-1.632e-16, 5.586, -0.7689)
ob_cylinder_002.rotation_euler = (-0.0, 1.571, 0.0)
ob_cylinder_002.scale = (0.6824, 0.6824, 0.1316)
_m = ob_cylinder_002.modifiers.new('Mirror', 'MIRROR')
_m.use_axis = (False, False, True)
ob_cylinder_003.location = (-1.632e-16, 3.604, -0.7689)
ob_cylinder_003.rotation_euler = (-0.0, 1.571, 0.0)
ob_cylinder_003.scale = (0.6824, 0.6824, 0.1316)
_m = ob_cylinder_003.modifiers.new('Mirror', 'MIRROR')
_m.use_axis = (False, False, True)
ob_cylinder_004.location = (3.232e-17, -3.575, 0.1115)
ob_cylinder_004.rotation_euler = (-0.0, 1.571, 0.0)
ob_cylinder_004.scale = (2.546, 2.546, 0.491)
_m = ob_cylinder_004.modifiers.new('Mirror', 'MIRROR')
_m.use_axis = (False, False, True)
ob_cylinder_005.location = (-5.246e-17, 3.568, 2.59)
ob_cylinder_005.scale = (0.2395, 0.2395, 0.2395)
_m = ob_cylinder_005.modifiers.new('Auto Smooth', 'NODES')
_m.node_group = ng_auto_smooth
_gi = [s.identifier for s in ng_auto_smooth.interface.items_tree if s.item_type == 'SOCKET' and s.in_out == 'INPUT']
_m[_gi[1]] = 0.5236  # Angle

# ---- collection membership
col_collection.objects.link(ob_cube)
col_collection.objects.link(ob_cylinder)
col_collection.objects.link(ob_cube_001)
col_collection.objects.link(ob_cylinder_001)
col_collection.objects.link(ob_cube_002)
col_collection.objects.link(ob_cube_003)
col_collection.objects.link(ob_cylinder_002)
col_collection.objects.link(ob_cylinder_003)
col_collection.objects.link(ob_cylinder_004)
col_collection.objects.link(ob_cylinder_005)

# ---- scene / render settings (as saved in the file)
scene.frame_start = 1; scene.frame_end = 250; scene.frame_set(1)
scene.render.engine = 'BLENDER_EEVEE_NEXT'
scene.cycles.sampling_pattern = 'TABULATED_SOBOL'
scene.cycles.use_light_tree = False
scene.view_settings.view_transform = 'Filmic'
bpy.context.view_layer.update()

# ---- added for rendering (the .blend has no active camera and no usable light): camera, sun
cam_auto = bpy.data.cameras.new('AutoCamera')
cam_auto.lens = 50.0
cam_auto.sensor_width = 36.0
cam_auto.clip_end = 1000.0
ob_auto_camera = bpy.data.objects.new('AutoCamera', cam_auto)
scene.collection.objects.link(ob_auto_camera)
ob_auto_camera.location = (19.1956, -21.7835, 17.7869)
ob_auto_camera.rotation_euler = (1.09748, -7.21219e-08, 0.694738)
scene.camera = ob_auto_camera
light_auto_sun = bpy.data.lights.new('AutoSun', 'SUN')
light_auto_sun.energy = 3.0
light_auto_sun.angle = 0.0523599
ob_auto_sun = bpy.data.objects.new('AutoSun', light_auto_sun)
scene.collection.objects.link(ob_auto_sun)
ob_auto_sun.rotation_euler = (0.872665, 0.174533, 0.523599)
bpy.context.view_layer.update()
